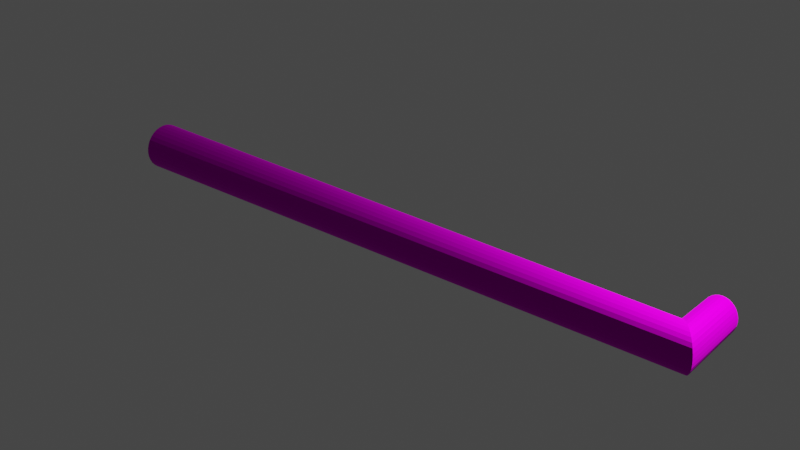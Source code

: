 # Source: Pipe.blend  (saved by Blender 2.80.75; exported with 4.5.12 LTS)
import bpy
from mathutils import Matrix  # noqa: F401  (used for matrix-valued properties, if any)

bpy.ops.wm.read_factory_settings(use_empty=True)
scene = bpy.context.scene
scene.name = 'Scene'

# ---- collections
col_collection = bpy.data.collections.new('Collection'); scene.collection.children.link(col_collection)

# ---- images (referenced by path relative to the original .blend; pixels are not part of the script)
import os
ASSET_DIR = os.environ.get("B2B_ASSET_DIR", "")  # directory of the original .blend (textures are referenced by path, not embedded)
HERE = os.path.dirname(os.path.abspath(__file__))  # packed textures are extracted next to this script under _unpacked/

def load_image(name, relpath, width, height, colorspace="sRGB"):
    """Load a texture the original file referenced (path relative to the .blend, or extracted next to this script)."""
    p = next((c for c in (os.path.join(HERE, relpath), os.path.join(ASSET_DIR, relpath)) if relpath and os.path.exists(c)), "")
    if p:
        img = bpy.data.images.load(p, check_existing=True)
        img.name = name
    else:  # same state as the original file: an image datablock whose file is absent (Cycles renders it pink)
        img = bpy.data.images.new(name, width, height)
        img.source = "FILE"
        img.filepath = "//" + (relpath or name)
    img.colorspace_settings.name = colorspace
    return img
img_dirtymetal_png = load_image('DirtyMetal.png', 'DirtyMetal.png', 1024, 1024, 'sRGB')

# ---- materials (node trees are filled in below, after node groups)
mat_material_001 = bpy.data.materials.new('Material.001')
mat_material_001.use_transparent_shadow = False

# ---- material node trees
mat_material_001.use_nodes = True; mat_material_001.node_tree.nodes.clear()
_N = mat_material_001.node_tree.nodes; _L = mat_material_001.node_tree.links
n0 = _N.new('ShaderNodeOutputMaterial'); n0.name = 'Material Output'; n0.location = (300, 300)
n1 = _N.new('ShaderNodeBsdfPrincipled'); n1.name = 'Principled BSDF'; n1.location = (10, 300)
n1.distribution = 'GGX'
n1.subsurface_method = 'BURLEY'
n1.inputs[1].default_value = 1.0
n1.inputs[2].default_value = 0.8229
n1.inputs[3].default_value = 1.45
n1.inputs[13].default_value = 0.4886
n1.inputs[20].default_value = 0.0
n1.inputs[27].default_value = (0.0, 0.0, 0.0, 1.0)
n1.inputs[28].default_value = 1.0
n2 = _N.new('ShaderNodeTexImage'); n2.name = 'Image Texture'; n2.location = (-280, 280)
n2.image = img_dirtymetal_png
_L.new(n1.outputs[0], n0.inputs[0])
_L.new(n2.outputs[0], n1.inputs[0])
n0.is_active_output = True

# ---- world
world_world = bpy.data.worlds.new('World'); scene.world = world_world
world_world.use_nodes = True; world_world.node_tree.nodes.clear()
_N = world_world.node_tree.nodes; _L = world_world.node_tree.links
n0 = _N.new('ShaderNodeOutputWorld'); n0.name = 'World Output'; n0.location = (300, 300)
n1 = _N.new('ShaderNodeBackground'); n1.name = 'Background'; n1.location = (10, 300)
n1.inputs[0].default_value = (0.05088, 0.05088, 0.05088, 1.0)
_L.new(n1.outputs[0], n0.inputs[0])
n0.is_active_output = True
world_world.color = (0.05088, 0.05088, 0.05088)
world_world.use_sun_shadow = False
world_world.sun_shadow_jitter_overblur = 0.0

# ---- lights
light_light = bpy.data.lights.new('Light', 'POINT')
light_light.transmission_factor = 0.0
light_light.energy = 1000.0
light_light.shadow_soft_size = 0.1
light_light.shadow_maximum_resolution = 0.006
light_light.use_absolute_resolution = True

# ---- meshes
me_cylinder = bpy.data.meshes.new('Cylinder')
me_cylinder.from_pydata([(0.0, 1.0, -1.0), (6.543e-08, 2.534, 0.8718), (0.1951, 0.9808, -1.0), (0.1518, 2.534, 0.8727), (0.3827, 0.9239, -1.0), (0.2977, 2.534, 0.8755), (0.5556, 0.8315, -1.0), (0.4322, 2.534, 0.8801), (0.7071, 0.7071, -1.0), (0.5501, 2.534, 0.8863), (0.8315, 0.5556, -1.0), (0.6468, 2.534, 0.8938), (0.9239, 0.3827, -1.0), (0.7187, 2.534, 0.9023), (0.9808, 0.1951, -1.0), (0.763, 2.534, 0.9116), (1.0, 7.55e-08, -1.0), (0.7779, 2.534, 0.9212), (0.9808, -0.1951, -1.0), (0.763, 2.534, 0.9309), (0.9239, -0.3827, -1.0), (0.7187, 2.534, 0.9402), (0.8315, -0.5556, -1.0), (0.6468, 2.534, 0.9487), (0.7071, -0.7071, -1.0), (0.5501, 2.534, 0.9562), (0.5556, -0.8315, -1.0), (0.4322, 2.534, 0.9624), (0.3827, -0.9239, -1.0), (0.2977, 2.534, 0.9669), (0.1951, -0.9808, -1.0), (0.1518, 2.534, 0.9698), (-3.258e-07, -1.0, -1.0), (-2.465e-07, 2.534, 0.9707), (-0.1951, -0.9808, -1.0), (-0.1518, 2.534, 0.9698), (-0.3827, -0.9239, -1.0), (-0.2977, 2.534, 0.9669), (-0.5556, -0.8315, -1.0), (-0.4322, 2.534, 0.9624), (-0.7071, -0.7071, -1.0), (-0.5501, 2.534, 0.9562), (-0.8315, -0.5556, -1.0), (-0.6468, 2.534, 0.9487), (-0.9239, -0.3827, -1.0), (-0.7187, 2.534, 0.9402), (-0.9808, -0.1951, -1.0), (-0.763, 2.534, 0.9309), (-1.0, 9.656e-07, -1.0), (-0.7779, 2.534, 0.9212), (-0.9808, 0.1951, -1.0), (-0.763, 2.534, 0.9116), (-0.9239, 0.3827, -1.0), (-0.7187, 2.534, 0.9023), (-0.8315, 0.5556, -1.0), (-0.6468, 2.534, 0.8938), (-0.7071, 0.7071, -1.0), (-0.5501, 2.534, 0.8863), (-0.5556, 0.8315, -1.0), (-0.4322, 2.534, 0.8801), (-0.3827, 0.9239, -1.0), (-0.2977, 2.534, 0.8755), (-0.1951, 0.9808, -1.0), (-0.1518, 2.534, 0.8727), (-1.487e-07, 0.7514, 0.8714), (0.1718, 0.737, 0.8724), (0.337, 0.6942, 0.8751), (0.4893, 0.6248, 0.8797), (0.6228, 0.5313, 0.8857), (0.7323, 0.4175, 0.8931), (0.8137, 0.2875, 0.9016), (0.8638, 0.1466, 0.9107), (0.8807, -9.623e-07, 0.9202), (0.8638, -0.1466, 0.9298), (0.8137, -0.2875, 0.9389), (0.7323, -0.4175, 0.9474), (0.6228, -0.5313, 0.9548), (0.4893, -0.6248, 0.9608), (0.337, -0.6942, 0.9653), (0.1718, -0.737, 0.9681), (-4.934e-07, -0.7514, 0.9691), (-0.1718, -0.737, 0.9681), (-0.337, -0.6942, 0.9653), (-0.4893, -0.6248, 0.9608), (-0.6228, -0.5313, 0.9548), (-0.7323, -0.4175, 0.9474), (-0.8137, -0.2875, 0.9389), (-0.8638, -0.1466, 0.9298), (-0.8807, -2.358e-07, 0.9202), (-0.8638, 0.1466, 0.9107), (-0.8137, 0.2875, 0.9016), (-0.7323, 0.4175, 0.8931), (-0.6228, 0.5313, 0.8857), (-0.4893, 0.6248, 0.8797), (-0.337, 0.6942, 0.8751), (-0.1718, 0.737, 0.8724), (0.1834, 0.8587, -0.06266), (0.3598, 0.8089, -0.06127), (0.5224, 0.728, -0.05902), (0.6649, 0.6191, -0.05598), (0.7818, 0.4864, -0.05227), (0.8687, 0.3351, -0.04805), (0.9222, 0.1708, -0.04346), (0.9403, -4.441e-07, -0.0387), (0.9222, -0.1708, -0.03393), (0.8687, -0.3351, -0.02934), (0.7818, -0.4864, -0.02512), (0.6649, -0.6191, -0.02142), (0.5224, -0.728, -0.01838), (0.3598, -0.8089, -0.01612), (0.1834, -0.8587, -0.01473), (-4.097e-07, -0.8755, -0.01426), (-0.1834, -0.8587, -0.01473), (-0.3598, -0.8089, -0.01612), (-0.5224, -0.728, -0.01838), (-0.6649, -0.6191, -0.02142), (-0.7818, -0.4864, -0.02512), (-0.8687, -0.3351, -0.02934), (-0.9222, -0.1708, -0.03393), (-0.9403, 3.642e-07, -0.0387), (-0.9222, 0.1708, -0.04346), (-0.8687, 0.3351, -0.04805), (-0.7818, 0.4864, -0.05227), (-0.6649, 0.6191, -0.05598), (-0.5224, 0.728, -0.05902), (-0.3598, 0.8089, -0.06127), (-0.1834, 0.8587, -0.06266), (-7.444e-08, 0.8755, -0.06313), (0.1893, 0.9198, -0.5313), (0.3713, 0.8664, -0.5306), (0.539, 0.7797, -0.5295), (0.686, 0.6631, -0.528), (0.8066, 0.521, -0.5261), (0.8963, 0.3589, -0.524), (0.9515, 0.183, -0.5217), (0.9701, -1.843e-07, -0.5193), (0.9515, -0.183, -0.517), (0.8963, -0.3589, -0.5147), (0.8066, -0.521, -0.5126), (0.686, -0.6631, -0.5107), (0.539, -0.7797, -0.5092), (0.3713, -0.8664, -0.5081), (0.1893, -0.9198, -0.5074), (-3.678e-07, -0.9378, -0.5071), (-0.1893, -0.9198, -0.5074), (-0.3713, -0.8664, -0.5081), (-0.539, -0.7797, -0.5092), (-0.686, -0.6631, -0.5107), (-0.8066, -0.521, -0.5126), (-0.8963, -0.3589, -0.5147), (-0.9515, -0.1829, -0.517), (-0.9701, 6.649e-07, -0.5193), (-0.9515, 0.183, -0.5217), (-0.8963, 0.3589, -0.524), (-0.8066, 0.521, -0.5261), (-0.686, 0.6631, -0.528), (-0.539, 0.7797, -0.5295), (-0.3713, 0.8664, -0.5306), (-0.1893, 0.9198, -0.5313), (-3.722e-08, 0.9378, -0.5316), (-1.116e-07, 0.8135, 0.4041), (0.1776, 0.7978, 0.4049), (0.3484, 0.7516, 0.4069), (0.5058, 0.6764, 0.4103), (0.6438, 0.5752, 0.4149), (0.7571, 0.4519, 0.4204), (0.8412, 0.3113, 0.4268), (0.893, 0.1587, 0.4336), (0.9105, -7.032e-07, 0.4408), (0.893, -0.1587, 0.4479), (0.8412, -0.3113, 0.4548), (0.7571, -0.4519, 0.4611), (0.6438, -0.5752, 0.4667), (0.5058, -0.6764, 0.4712), (0.3484, -0.7516, 0.4746), (0.1776, -0.7978, 0.4767), (-4.515e-07, -0.8135, 0.4774), (-0.1776, -0.7978, 0.4767), (-0.3484, -0.7516, 0.4746), (-0.5058, -0.6764, 0.4712), (-0.6438, -0.5752, 0.4667), (-0.7571, -0.4519, 0.4611), (-0.8412, -0.3113, 0.4548), (-0.893, -0.1587, 0.4479), (-0.9105, 6.417e-08, 0.4408), (-0.893, 0.1587, 0.4336), (-0.8412, 0.3113, 0.4268), (-0.7571, 0.4519, 0.4204), (-0.6438, 0.5752, 0.4149), (-0.5058, 0.6764, 0.4103), (-0.3484, 0.7516, 0.4069), (-0.1776, 0.7978, 0.4049), (0.1805, 0.8283, 0.1711), (0.3541, 0.7802, 0.1728), (0.5141, 0.7022, 0.1757), (0.6543, 0.5972, 0.1794), (0.7694, 0.4692, 0.1841), (0.8549, 0.3232, 0.1894), (0.9076, 0.1648, 0.1951), (0.9254, -5.736e-07, 0.201), (0.9076, -0.1648, 0.207), (0.8549, -0.3232, 0.2127), (0.7694, -0.4692, 0.218), (0.6543, -0.5972, 0.2226), (0.5141, -0.7022, 0.2264), (0.3541, -0.7802, 0.2292), (0.1805, -0.8283, 0.231), (-4.306e-07, -0.8445, 0.2316), (-0.1805, -0.8283, 0.231), (-0.3541, -0.7802, 0.2292), (-0.5141, -0.7022, 0.2264), (-0.6543, -0.5972, 0.2226), (-0.7694, -0.4692, 0.218), (-0.8549, -0.3232, 0.2127), (-0.9076, -0.1648, 0.207), (-0.9254, 2.142e-07, 0.201), (-0.9076, 0.1648, 0.1951), (-0.8549, 0.3232, 0.1894), (-0.7694, 0.4692, 0.1841), (-0.6543, 0.5972, 0.1794), (-0.5141, 0.7022, 0.1757), (-0.3541, 0.7802, 0.1728), (-0.1805, 0.8283, 0.1711), (-9.3e-08, 0.8445, 0.1705), (-5.583e-08, 0.9067, -0.2974), (0.1864, 0.8892, -0.297), (0.3655, 0.8376, -0.296), (0.5307, 0.7539, -0.2943), (0.6754, 0.6411, -0.292), (0.7942, 0.5037, -0.2892), (0.8825, 0.347, -0.286), (0.9369, 0.1769, -0.2826), (0.9552, -3.142e-07, -0.279), (0.9369, -0.1769, -0.2754), (0.8825, -0.347, -0.272), (0.7942, -0.5037, -0.2688), (0.6754, -0.6411, -0.2661), (0.5307, -0.7539, -0.2638), (0.3655, -0.8376, -0.2621), (0.1864, -0.8892, -0.261), (-3.887e-07, -0.9067, -0.2607), (-0.1864, -0.8892, -0.261), (-0.3655, -0.8376, -0.2621), (-0.5307, -0.7539, -0.2638), (-0.6754, -0.6411, -0.2661), (-0.7942, -0.5037, -0.2688), (-0.8825, -0.347, -0.272), (-0.9369, -0.1769, -0.2754), (-0.9552, 5.145e-07, -0.279), (-0.9369, 0.1769, -0.2826), (-0.8825, 0.347, -0.286), (-0.7942, 0.5037, -0.2892), (-0.6754, 0.6411, -0.292), (-0.5307, 0.7539, -0.2943), (-0.3655, 0.8376, -0.296), (-0.1864, 0.8892, -0.297), (0.1922, 0.9503, -0.7657), (0.377, 0.8951, -0.7653), (0.5473, 0.8056, -0.7648), (0.6966, 0.6851, -0.764), (0.8191, 0.5383, -0.7631), (0.9101, 0.3708, -0.762), (0.9661, 0.189, -0.7609), (0.9851, -5.439e-08, -0.7597), (0.9661, -0.189, -0.7585), (0.9101, -0.3708, -0.7573), (0.8191, -0.5383, -0.7563), (0.6966, -0.6851, -0.7554), (0.5473, -0.8056, -0.7546), (0.377, -0.8951, -0.754), (0.1922, -0.9503, -0.7537), (-3.468e-07, -0.9689, -0.7536), (-0.1922, -0.9503, -0.7537), (-0.377, -0.8951, -0.754), (-0.5473, -0.8056, -0.7546), (-0.6966, -0.6851, -0.7554), (-0.8191, -0.5383, -0.7563), (-0.9101, -0.3708, -0.7573), (-0.9661, -0.189, -0.7585), (-0.9851, 8.152e-07, -0.7597), (-0.9661, 0.189, -0.7609), (-0.9101, 0.3708, -0.762), (-0.8191, 0.5383, -0.7631), (-0.6965, 0.6851, -0.764), (-0.5473, 0.8056, -0.7648), (-0.377, 0.8951, -0.7653), (-0.1922, 0.9503, -0.7657), (-1.861e-08, 0.9689, -0.7658), (-1.301e-07, 0.7824, 0.6378), (0.1747, 0.7674, 0.6386), (0.3427, 0.7229, 0.641), (0.4976, 0.6506, 0.645), (0.6333, 0.5533, 0.6503), (0.7447, 0.4347, 0.6568), (0.8274, 0.2994, 0.6642), (0.8784, 0.1526, 0.6722), (0.8956, -8.328e-07, 0.6805), (0.8784, -0.1526, 0.6888), (0.8274, -0.2994, 0.6969), (0.7447, -0.4347, 0.7042), (0.6333, -0.5533, 0.7107), (0.4976, -0.6506, 0.716), (0.3427, -0.7229, 0.72), (0.1747, -0.7674, 0.7224), (-4.724e-07, -0.7824, 0.7232), (-0.1747, -0.7674, 0.7224), (-0.3427, -0.7229, 0.72), (-0.4976, -0.6506, 0.716), (-0.6333, -0.5533, 0.7107), (-0.7447, -0.4347, 0.7042), (-0.8274, -0.2994, 0.6969), (-0.8784, -0.1526, 0.6888), (-0.8956, -8.582e-08, 0.6805), (-0.8784, 0.1526, 0.6722), (-0.8274, 0.2994, 0.6642), (-0.7447, 0.4347, 0.6568), (-0.6333, 0.5533, 0.6503), (-0.4976, 0.6506, 0.645), (-0.3427, 0.7229, 0.641), (-0.1747, 0.7674, 0.6386), (0.1936, 0.9655, -0.8828), (0.3798, 0.9095, -0.8827), (0.5514, 0.8185, -0.8824), (0.7018, 0.6961, -0.882), (0.8253, 0.5469, -0.8815), (0.917, 0.3767, -0.881), (0.9735, 0.1921, -0.8804), (0.9925, 1.055e-08, -0.8798), (0.9735, -0.1921, -0.8792), (0.917, -0.3767, -0.8787), (0.8253, -0.5469, -0.8781), (0.7018, -0.6961, -0.8777), (0.5514, -0.8185, -0.8773), (0.3798, -0.9095, -0.877), (0.1936, -0.9655, -0.8768), (-3.363e-07, -0.9844, -0.8768), (-0.1936, -0.9655, -0.8768), (-0.3798, -0.9095, -0.877), (-0.5514, -0.8185, -0.8773), (-0.7018, -0.6961, -0.8777), (-0.8253, -0.5469, -0.8781), (-0.917, -0.3767, -0.8787), (-0.9735, -0.1921, -0.8792), (-0.9925, 8.904e-07, -0.8798), (-0.9735, 0.1921, -0.8804), (-0.917, 0.3767, -0.881), (-0.8253, 0.5469, -0.8815), (-0.7018, 0.6961, -0.882), (-0.5514, 0.8185, -0.8824), (-0.3798, 0.9095, -0.8827), (-0.1936, 0.9655, -0.8828), (-9.305e-09, 0.9844, -0.8829), (-2.791e-08, 0.9533, -0.6487), (0.1907, 0.935, -0.6485), (0.3741, 0.8808, -0.648), (0.5431, 0.7927, -0.6471), (0.6913, 0.6741, -0.646), (0.8128, 0.5296, -0.6446), (0.9032, 0.3648, -0.643), (0.9588, 0.186, -0.6413), (0.9776, -1.193e-07, -0.6395), (0.9588, -0.186, -0.6377), (0.9032, -0.3648, -0.636), (0.8128, -0.5296, -0.6344), (0.6913, -0.6741, -0.633), (0.5431, -0.7927, -0.6319), (0.3741, -0.8808, -0.631), (0.1907, -0.935, -0.6305), (-3.573e-07, -0.9533, -0.6303), (-0.1907, -0.935, -0.6305), (-0.3741, -0.8808, -0.631), (-0.5431, -0.7927, -0.6319), (-0.6913, -0.6741, -0.633), (-0.8128, -0.5296, -0.6344), (-0.9032, -0.3648, -0.636), (-0.9588, -0.186, -0.6377), (-0.9776, 7.401e-07, -0.6395), (-0.9588, 0.186, -0.6413), (-0.9032, 0.3648, -0.643), (-0.8128, 0.5296, -0.6446), (-0.6913, 0.6741, -0.646), (-0.5431, 0.7927, -0.6471), (-0.3741, 0.8808, -0.648), (-0.1907, 0.935, -0.6485), (0.1878, 0.9045, -0.4142), (0.3684, 0.852, -0.4133), (0.5348, 0.7668, -0.4119), (0.6807, 0.6521, -0.41), (0.8004, 0.5124, -0.4077), (0.8894, 0.3529, -0.405), (0.9442, 0.1799, -0.4022), (0.9627, -2.492e-07, -0.3992), (0.9442, -0.1799, -0.3962), (0.8894, -0.3529, -0.3933), (0.8004, -0.5124, -0.3907), (0.6807, -0.6521, -0.3884), (0.5348, -0.7668, -0.3865), (0.3684, -0.852, -0.3851), (0.1878, -0.9045, -0.3842), (-3.783e-07, -0.9222, -0.3839), (-0.1878, -0.9045, -0.3842), (-0.3684, -0.852, -0.3851), (-0.5348, -0.7668, -0.3865), (-0.6807, -0.6521, -0.3884), (-0.8004, -0.5124, -0.3907), (-0.8894, -0.3529, -0.3933), (-0.9442, -0.1799, -0.3962), (-0.9627, 5.897e-07, -0.3992), (-0.9442, 0.1799, -0.4022), (-0.8894, 0.3529, -0.405), (-0.8004, 0.5124, -0.4077), (-0.6807, 0.6521, -0.41), (-0.5348, 0.7668, -0.4119), (-0.3684, 0.852, -0.4133), (-0.1878, 0.9045, -0.4142), (-4.652e-08, 0.9222, -0.4145), (-6.513e-08, 0.8911, -0.1802), (0.1849, 0.874, -0.1798), (0.3627, 0.8233, -0.1786), (0.5265, 0.7409, -0.1766), (0.6702, 0.6301, -0.174), (0.788, 0.4951, -0.1707), (0.8756, 0.341, -0.167), (0.9295, 0.1738, -0.163), (0.9477, -3.791e-07, -0.1589), (0.9295, -0.1738, -0.1547), (0.8756, -0.341, -0.1507), (0.788, -0.4951, -0.147), (0.6702, -0.6301, -0.1437), (0.5265, -0.7409, -0.1411), (0.3627, -0.8233, -0.1391), (0.1849, -0.874, -0.1379), (-3.992e-07, -0.8911, -0.1375), (-0.1849, -0.874, -0.1379), (-0.3627, -0.8233, -0.1391), (-0.5265, -0.7409, -0.1411), (-0.6702, -0.6301, -0.1437), (-0.788, -0.4951, -0.147), (-0.8756, -0.341, -0.1507), (-0.9295, -0.1738, -0.1547), (-0.9477, 4.393e-07, -0.1589), (-0.9295, 0.1738, -0.163), (-0.8756, 0.341, -0.167), (-0.788, 0.4951, -0.1707), (-0.6702, 0.6301, -0.174), (-0.5265, 0.7409, -0.1766), (-0.3627, 0.8233, -0.1786), (-0.1849, 0.874, -0.1798), (0.182, 0.8435, 0.05421), (0.357, 0.7946, 0.05578), (0.5183, 0.7151, 0.05832), (0.6596, 0.6081, 0.06174), (0.7756, 0.4778, 0.0659), (0.8618, 0.3291, 0.07065), (0.9149, 0.1678, 0.07581), (0.9328, -5.088e-07, 0.08117), (0.9149, -0.1678, 0.08653), (0.8618, -0.3291, 0.09169), (0.7756, -0.4778, 0.09644), (0.6596, -0.6081, 0.1006), (0.5183, -0.7151, 0.104), (0.357, -0.7946, 0.1066), (0.182, -0.8435, 0.1081), (-4.202e-07, -0.86, 0.1087), (-0.182, -0.8435, 0.1081), (-0.357, -0.7946, 0.1066), (-0.5183, -0.7151, 0.104), (-0.6596, -0.6081, 0.1006), (-0.7756, -0.4778, 0.09644), (-0.8618, -0.3291, 0.09169), (-0.9149, -0.1678, 0.08653), (-0.9328, 2.892e-07, 0.08117), (-0.9149, 0.1678, 0.07581), (-0.8618, 0.3291, 0.07065), (-0.7756, 0.4778, 0.0659), (-0.6596, 0.6081, 0.06174), (-0.5183, 0.7151, 0.05832), (-0.357, 0.7946, 0.05578), (-0.182, 0.8435, 0.05421), (-8.372e-08, 0.86, 0.05369), (-1.039e-07, 0.8264, 0.3072), (0.1788, 0.8105, 0.3078), (0.3508, 0.7635, 0.3098), (0.5093, 0.6871, 0.3129), (0.6482, 0.5843, 0.3172), (0.7622, 0.4591, 0.3223), (0.8469, 0.3162, 0.3282), (0.8991, 0.1612, 0.3346), (0.9167, -6.494e-07, 0.3413), (0.8991, -0.1612, 0.3479), (0.8469, -0.3162, 0.3543), (0.7622, -0.4591, 0.3602), (0.6482, -0.5843, 0.3654), (0.5093, -0.6871, 0.3696), (0.3508, -0.7635, 0.3728), (0.1788, -0.8105, 0.3747), (-4.428e-07, -0.8264, 0.3754), (-0.1788, -0.8105, 0.3747), (-0.3508, -0.7635, 0.3728), (-0.5093, -0.6871, 0.3696), (-0.6482, -0.5843, 0.3654), (-0.7622, -0.4591, 0.3602), (-0.8469, -0.3162, 0.3543), (-0.8991, -0.1612, 0.3479), (-0.9167, 1.264e-07, 0.3413), (-0.8991, 0.1612, 0.3346), (-0.8469, 0.3162, 0.3282), (-0.7622, 0.4591, 0.3223), (-0.6482, 0.5843, 0.3172), (-0.5093, 0.6871, 0.3129), (-0.3508, 0.7635, 0.3098), (-0.1788, 0.8105, 0.3078), (0.1761, 0.7815, 0.5304), (0.3454, 0.7362, 0.5327), (0.5014, 0.6625, 0.5363), (0.6382, 0.5634, 0.5413), (0.7504, 0.4427, 0.5474), (0.8338, 0.3049, 0.5543), (0.8852, 0.1554, 0.5617), (0.9025, -7.728e-07, 0.5695), (0.8852, -0.1554, 0.5773), (0.8338, -0.3049, 0.5848), (0.7504, -0.4427, 0.5917), (0.6382, -0.5634, 0.5977), (0.5014, -0.6625, 0.6027), (0.3454, -0.7362, 0.6064), (0.1761, -0.7815, 0.6087), (-4.628e-07, -0.7968, 0.6094), (-0.1761, -0.7815, 0.6087), (-0.3454, -0.7362, 0.6064), (-0.5014, -0.6625, 0.6027), (-0.6382, -0.5634, 0.5977), (-0.7504, -0.4427, 0.5917), (-0.8338, -0.3049, 0.5848), (-0.8852, -0.1554, 0.5773), (-0.9025, -1.638e-08, 0.5695), (-0.8852, 0.1554, 0.5617), (-0.8338, 0.3049, 0.5543), (-0.7504, 0.4427, 0.5474), (-0.6382, 0.5634, 0.5413), (-0.5014, 0.6625, 0.5363), (-0.3454, 0.7362, 0.5327), (-0.1761, 0.7815, 0.5304), (-1.215e-07, 0.7968, 0.5296), (-1.394e-07, 0.7669, 0.7546), (0.1733, 0.7522, 0.7555), (0.3399, 0.7085, 0.7581), (0.4934, 0.6377, 0.7623), (0.628, 0.5423, 0.768), (0.7385, 0.4261, 0.7749), (0.8206, 0.2935, 0.7829), (0.8711, 0.1496, 0.7914), (0.8882, -8.975e-07, 0.8004), (0.8711, -0.1496, 0.8093), (0.8206, -0.2935, 0.8179), (0.7385, -0.4261, 0.8258), (0.628, -0.5423, 0.8327), (0.4934, -0.6377, 0.8384), (0.3399, -0.7085, 0.8427), (0.1733, -0.7522, 0.8453), (-4.829e-07, -0.7669, 0.8461), (-0.1733, -0.7522, 0.8453), (-0.3399, -0.7085, 0.8427), (-0.4934, -0.6377, 0.8384), (-0.628, -0.5423, 0.8327), (-0.7385, -0.4261, 0.8258), (-0.8206, -0.2935, 0.8179), (-0.8711, -0.1496, 0.8093), (-0.8882, -1.608e-07, 0.8004), (-0.8711, 0.1496, 0.7914), (-0.8206, 0.2935, 0.7829), (-0.7385, 0.4261, 0.7749), (-0.628, 0.5423, 0.768), (-0.4934, 0.6377, 0.7623), (-0.3399, 0.7085, 0.7581), (-0.1733, 0.7522, 0.7555)], [], [(64, 1, 3, 65), (65, 3, 5, 66), (66, 5, 7, 67), (67, 7, 9, 68), (68, 9, 11, 69), (69, 11, 13, 70), (70, 13, 15, 71), (71, 15, 17, 72), (72, 17, 19, 73), (73, 19, 21, 74), (74, 21, 23, 75), (75, 23, 25, 76), (76, 25, 27, 77), (77, 27, 29, 78), (78, 29, 31, 79), (79, 31, 33, 80), (80, 33, 35, 81), (81, 35, 37, 82), (82, 37, 39, 83), (83, 39, 41, 84), (84, 41, 43, 85), (85, 43, 45, 86), (86, 45, 47, 87), (87, 47, 49, 88), (88, 49, 51, 89), (89, 51, 53, 90), (90, 53, 55, 91), (91, 55, 57, 92), (92, 57, 59, 93), (93, 59, 61, 94), (94, 61, 63, 95), (95, 63, 1, 64), (575, 95, 64, 544), (574, 94, 95, 575), (573, 93, 94, 574), (572, 92, 93, 573), (571, 91, 92, 572), (570, 90, 91, 571), (569, 89, 90, 570), (568, 88, 89, 569), (567, 87, 88, 568), (566, 86, 87, 567), (565, 85, 86, 566), (564, 84, 85, 565), (563, 83, 84, 564), (562, 82, 83, 563), (561, 81, 82, 562), (560, 80, 81, 561), (559, 79, 80, 560), (558, 78, 79, 559), (557, 77, 78, 558), (556, 76, 77, 557), (555, 75, 76, 556), (554, 74, 75, 555), (553, 73, 74, 554), (552, 72, 73, 553), (551, 71, 72, 552), (550, 70, 71, 551), (549, 69, 70, 550), (548, 68, 69, 549), (547, 67, 68, 548), (546, 66, 67, 547), (545, 65, 66, 546), (544, 64, 65, 545), (416, 127, 96, 417), (417, 96, 97, 418), (418, 97, 98, 419), (419, 98, 99, 420), (420, 99, 100, 421), (421, 100, 101, 422), (422, 101, 102, 423), (423, 102, 103, 424), (424, 103, 104, 425), (425, 104, 105, 426), (426, 105, 106, 427), (427, 106, 107, 428), (428, 107, 108, 429), (429, 108, 109, 430), (430, 109, 110, 431), (431, 110, 111, 432), (432, 111, 112, 433), (433, 112, 113, 434), (434, 113, 114, 435), (435, 114, 115, 436), (436, 115, 116, 437), (437, 116, 117, 438), (438, 117, 118, 439), (439, 118, 119, 440), (440, 119, 120, 441), (441, 120, 121, 442), (442, 121, 122, 443), (443, 122, 123, 444), (444, 123, 124, 445), (445, 124, 125, 446), (446, 125, 126, 447), (447, 126, 127, 416), (383, 158, 159, 352), (382, 157, 158, 383), (381, 156, 157, 382), (380, 155, 156, 381), (379, 154, 155, 380), (378, 153, 154, 379), (377, 152, 153, 378), (376, 151, 152, 377), (375, 150, 151, 376), (374, 149, 150, 375), (373, 148, 149, 374), (372, 147, 148, 373), (371, 146, 147, 372), (370, 145, 146, 371), (369, 144, 145, 370), (368, 143, 144, 369), (367, 142, 143, 368), (366, 141, 142, 367), (365, 140, 141, 366), (364, 139, 140, 365), (363, 138, 139, 364), (362, 137, 138, 363), (361, 136, 137, 362), (360, 135, 136, 361), (359, 134, 135, 360), (358, 133, 134, 359), (357, 132, 133, 358), (356, 131, 132, 357), (355, 130, 131, 356), (354, 129, 130, 355), (353, 128, 129, 354), (352, 159, 128, 353), (480, 160, 161, 481), (481, 161, 162, 482), (482, 162, 163, 483), (483, 163, 164, 484), (484, 164, 165, 485), (485, 165, 166, 486), (486, 166, 167, 487), (487, 167, 168, 488), (488, 168, 169, 489), (489, 169, 170, 490), (490, 170, 171, 491), (491, 171, 172, 492), (492, 172, 173, 493), (493, 173, 174, 494), (494, 174, 175, 495), (495, 175, 176, 496), (496, 176, 177, 497), (497, 177, 178, 498), (498, 178, 179, 499), (499, 179, 180, 500), (500, 180, 181, 501), (501, 181, 182, 502), (502, 182, 183, 503), (503, 183, 184, 504), (504, 184, 185, 505), (505, 185, 186, 506), (506, 186, 187, 507), (507, 187, 188, 508), (508, 188, 189, 509), (509, 189, 190, 510), (510, 190, 191, 511), (511, 191, 160, 480), (478, 222, 223, 479), (477, 221, 222, 478), (476, 220, 221, 477), (475, 219, 220, 476), (474, 218, 219, 475), (473, 217, 218, 474), (472, 216, 217, 473), (471, 215, 216, 472), (470, 214, 215, 471), (469, 213, 214, 470), (468, 212, 213, 469), (467, 211, 212, 468), (466, 210, 211, 467), (465, 209, 210, 466), (464, 208, 209, 465), (463, 207, 208, 464), (462, 206, 207, 463), (461, 205, 206, 462), (460, 204, 205, 461), (459, 203, 204, 460), (458, 202, 203, 459), (457, 201, 202, 458), (456, 200, 201, 457), (455, 199, 200, 456), (454, 198, 199, 455), (453, 197, 198, 454), (452, 196, 197, 453), (451, 195, 196, 452), (450, 194, 195, 451), (449, 193, 194, 450), (448, 192, 193, 449), (479, 223, 192, 448), (414, 255, 224, 415), (413, 254, 255, 414), (412, 253, 254, 413), (411, 252, 253, 412), (410, 251, 252, 411), (409, 250, 251, 410), (408, 249, 250, 409), (407, 248, 249, 408), (406, 247, 248, 407), (405, 246, 247, 406), (404, 245, 246, 405), (403, 244, 245, 404), (402, 243, 244, 403), (401, 242, 243, 402), (400, 241, 242, 401), (399, 240, 241, 400), (398, 239, 240, 399), (397, 238, 239, 398), (396, 237, 238, 397), (395, 236, 237, 396), (394, 235, 236, 395), (393, 234, 235, 394), (392, 233, 234, 393), (391, 232, 233, 392), (390, 231, 232, 391), (389, 230, 231, 390), (388, 229, 230, 389), (387, 228, 229, 388), (386, 227, 228, 387), (385, 226, 227, 386), (384, 225, 226, 385), (415, 224, 225, 384), (351, 287, 256, 320), (320, 256, 257, 321), (321, 257, 258, 322), (322, 258, 259, 323), (323, 259, 260, 324), (324, 260, 261, 325), (325, 261, 262, 326), (326, 262, 263, 327), (327, 263, 264, 328), (328, 264, 265, 329), (329, 265, 266, 330), (330, 266, 267, 331), (331, 267, 268, 332), (332, 268, 269, 333), (333, 269, 270, 334), (334, 270, 271, 335), (335, 271, 272, 336), (336, 272, 273, 337), (337, 273, 274, 338), (338, 274, 275, 339), (339, 275, 276, 340), (340, 276, 277, 341), (341, 277, 278, 342), (342, 278, 279, 343), (343, 279, 280, 344), (344, 280, 281, 345), (345, 281, 282, 346), (346, 282, 283, 347), (347, 283, 284, 348), (348, 284, 285, 349), (349, 285, 286, 350), (350, 286, 287, 351), (543, 288, 289, 512), (512, 289, 290, 513), (513, 290, 291, 514), (514, 291, 292, 515), (515, 292, 293, 516), (516, 293, 294, 517), (517, 294, 295, 518), (518, 295, 296, 519), (519, 296, 297, 520), (520, 297, 298, 521), (521, 298, 299, 522), (522, 299, 300, 523), (523, 300, 301, 524), (524, 301, 302, 525), (525, 302, 303, 526), (526, 303, 304, 527), (527, 304, 305, 528), (528, 305, 306, 529), (529, 306, 307, 530), (530, 307, 308, 531), (531, 308, 309, 532), (532, 309, 310, 533), (533, 310, 311, 534), (534, 311, 312, 535), (535, 312, 313, 536), (536, 313, 314, 537), (537, 314, 315, 538), (538, 315, 316, 539), (539, 316, 317, 540), (540, 317, 318, 541), (541, 318, 319, 542), (542, 319, 288, 543), (62, 350, 351, 0), (60, 349, 350, 62), (58, 348, 349, 60), (56, 347, 348, 58), (54, 346, 347, 56), (52, 345, 346, 54), (50, 344, 345, 52), (48, 343, 344, 50), (46, 342, 343, 48), (44, 341, 342, 46), (42, 340, 341, 44), (40, 339, 340, 42), (38, 338, 339, 40), (36, 337, 338, 38), (34, 336, 337, 36), (32, 335, 336, 34), (30, 334, 335, 32), (28, 333, 334, 30), (26, 332, 333, 28), (24, 331, 332, 26), (22, 330, 331, 24), (20, 329, 330, 22), (18, 328, 329, 20), (16, 327, 328, 18), (14, 326, 327, 16), (12, 325, 326, 14), (10, 324, 325, 12), (8, 323, 324, 10), (6, 322, 323, 8), (4, 321, 322, 6), (2, 320, 321, 4), (0, 351, 320, 2), (287, 352, 353, 256), (256, 353, 354, 257), (257, 354, 355, 258), (258, 355, 356, 259), (259, 356, 357, 260), (260, 357, 358, 261), (261, 358, 359, 262), (262, 359, 360, 263), (263, 360, 361, 264), (264, 361, 362, 265), (265, 362, 363, 266), (266, 363, 364, 267), (267, 364, 365, 268), (268, 365, 366, 269), (269, 366, 367, 270), (270, 367, 368, 271), (271, 368, 369, 272), (272, 369, 370, 273), (273, 370, 371, 274), (274, 371, 372, 275), (275, 372, 373, 276), (276, 373, 374, 277), (277, 374, 375, 278), (278, 375, 376, 279), (279, 376, 377, 280), (280, 377, 378, 281), (281, 378, 379, 282), (282, 379, 380, 283), (283, 380, 381, 284), (284, 381, 382, 285), (285, 382, 383, 286), (286, 383, 352, 287), (159, 415, 384, 128), (128, 384, 385, 129), (129, 385, 386, 130), (130, 386, 387, 131), (131, 387, 388, 132), (132, 388, 389, 133), (133, 389, 390, 134), (134, 390, 391, 135), (135, 391, 392, 136), (136, 392, 393, 137), (137, 393, 394, 138), (138, 394, 395, 139), (139, 395, 396, 140), (140, 396, 397, 141), (141, 397, 398, 142), (142, 398, 399, 143), (143, 399, 400, 144), (144, 400, 401, 145), (145, 401, 402, 146), (146, 402, 403, 147), (147, 403, 404, 148), (148, 404, 405, 149), (149, 405, 406, 150), (150, 406, 407, 151), (151, 407, 408, 152), (152, 408, 409, 153), (153, 409, 410, 154), (154, 410, 411, 155), (155, 411, 412, 156), (156, 412, 413, 157), (157, 413, 414, 158), (158, 414, 415, 159), (255, 447, 416, 224), (254, 446, 447, 255), (253, 445, 446, 254), (252, 444, 445, 253), (251, 443, 444, 252), (250, 442, 443, 251), (249, 441, 442, 250), (248, 440, 441, 249), (247, 439, 440, 248), (246, 438, 439, 247), (245, 437, 438, 246), (244, 436, 437, 245), (243, 435, 436, 244), (242, 434, 435, 243), (241, 433, 434, 242), (240, 432, 433, 241), (239, 431, 432, 240), (238, 430, 431, 239), (237, 429, 430, 238), (236, 428, 429, 237), (235, 427, 428, 236), (234, 426, 427, 235), (233, 425, 426, 234), (232, 424, 425, 233), (231, 423, 424, 232), (230, 422, 423, 231), (229, 421, 422, 230), (228, 420, 421, 229), (227, 419, 420, 228), (226, 418, 419, 227), (225, 417, 418, 226), (224, 416, 417, 225), (127, 479, 448, 96), (96, 448, 449, 97), (97, 449, 450, 98), (98, 450, 451, 99), (99, 451, 452, 100), (100, 452, 453, 101), (101, 453, 454, 102), (102, 454, 455, 103), (103, 455, 456, 104), (104, 456, 457, 105), (105, 457, 458, 106), (106, 458, 459, 107), (107, 459, 460, 108), (108, 460, 461, 109), (109, 461, 462, 110), (110, 462, 463, 111), (111, 463, 464, 112), (112, 464, 465, 113), (113, 465, 466, 114), (114, 466, 467, 115), (115, 467, 468, 116), (116, 468, 469, 117), (117, 469, 470, 118), (118, 470, 471, 119), (119, 471, 472, 120), (120, 472, 473, 121), (121, 473, 474, 122), (122, 474, 475, 123), (123, 475, 476, 124), (124, 476, 477, 125), (125, 477, 478, 126), (126, 478, 479, 127), (222, 511, 480, 223), (221, 510, 511, 222), (220, 509, 510, 221), (219, 508, 509, 220), (218, 507, 508, 219), (217, 506, 507, 218), (216, 505, 506, 217), (215, 504, 505, 216), (214, 503, 504, 215), (213, 502, 503, 214), (212, 501, 502, 213), (211, 500, 501, 212), (210, 499, 500, 211), (209, 498, 499, 210), (208, 497, 498, 209), (207, 496, 497, 208), (206, 495, 496, 207), (205, 494, 495, 206), (204, 493, 494, 205), (203, 492, 493, 204), (202, 491, 492, 203), (201, 490, 491, 202), (200, 489, 490, 201), (199, 488, 489, 200), (198, 487, 488, 199), (197, 486, 487, 198), (196, 485, 486, 197), (195, 484, 485, 196), (194, 483, 484, 195), (193, 482, 483, 194), (192, 481, 482, 193), (223, 480, 481, 192), (191, 542, 543, 160), (190, 541, 542, 191), (189, 540, 541, 190), (188, 539, 540, 189), (187, 538, 539, 188), (186, 537, 538, 187), (185, 536, 537, 186), (184, 535, 536, 185), (183, 534, 535, 184), (182, 533, 534, 183), (181, 532, 533, 182), (180, 531, 532, 181), (179, 530, 531, 180), (178, 529, 530, 179), (177, 528, 529, 178), (176, 527, 528, 177), (175, 526, 527, 176), (174, 525, 526, 175), (173, 524, 525, 174), (172, 523, 524, 173), (171, 522, 523, 172), (170, 521, 522, 171), (169, 520, 521, 170), (168, 519, 520, 169), (167, 518, 519, 168), (166, 517, 518, 167), (165, 516, 517, 166), (164, 515, 516, 165), (163, 514, 515, 164), (162, 513, 514, 163), (161, 512, 513, 162), (160, 543, 512, 161), (288, 544, 545, 289), (289, 545, 546, 290), (290, 546, 547, 291), (291, 547, 548, 292), (292, 548, 549, 293), (293, 549, 550, 294), (294, 550, 551, 295), (295, 551, 552, 296), (296, 552, 553, 297), (297, 553, 554, 298), (298, 554, 555, 299), (299, 555, 556, 300), (300, 556, 557, 301), (301, 557, 558, 302), (302, 558, 559, 303), (303, 559, 560, 304), (304, 560, 561, 305), (305, 561, 562, 306), (306, 562, 563, 307), (307, 563, 564, 308), (308, 564, 565, 309), (309, 565, 566, 310), (310, 566, 567, 311), (311, 567, 568, 312), (312, 568, 569, 313), (313, 569, 570, 314), (314, 570, 571, 315), (315, 571, 572, 316), (316, 572, 573, 317), (317, 573, 574, 318), (318, 574, 575, 319), (319, 575, 544, 288)])
_uv = me_cylinder.uv_layers.new(name='UVMap')
_uv.uv.foreach_set('vector', [0.6126, 0.1558, 0.8966, 0.1671, 0.8956, 0.1913, 0.6092, 0.183, 0.6092, 0.183, 0.8956, 0.1913, 0.8947, 0.2146, 0.6014, 0.2091, 0.6014, 0.2091, 0.8947, 0.2146, 0.8938, 0.236, 0.5893, 0.2329, 0.5893, 0.2329, 0.8938, 0.236, 0.8931, 0.2548, 0.5736, 0.2536, 0.5736, 0.2536, 0.8931, 0.2548, 0.8924, 0.2703, 0.5548, 0.2704, 0.5548, 0.2704, 0.8924, 0.2703, 0.892, 0.2818, 0.5335, 0.2826, 0.5335, 0.2826, 0.892, 0.2818, 0.8917, 0.289, 0.5108, 0.2898, 0.5108, 0.2898, 0.8917, 0.289, 0.8916, 0.2956, 0.4873, 0.2965, 0.4873, 0.2965, 0.8916, 0.2956, 0.8918, 0.3027, 0.464, 0.3036, 0.464, 0.3036, 0.8918, 0.3027, 0.8921, 0.3102, 0.4418, 0.3126, 0.4418, 0.3126, 0.8921, 0.3102, 0.8925, 0.3217, 0.4216, 0.3265, 0.4216, 0.3265, 0.8925, 0.3217, 0.8931, 0.3372, 0.4041, 0.3447, 0.4041, 0.3447, 0.8931, 0.3372, 0.8938, 0.356, 0.3901, 0.3665, 0.3901, 0.3665, 0.8938, 0.356, 0.8947, 0.3774, 0.38, 0.3913, 0.38, 0.3913, 0.8947, 0.3774, 0.8956, 0.4007, 0.3742, 0.4179, 0.3742, 0.4179, 0.8956, 0.4007, 0.8965, 0.4249, 0.3729, 0.4453, 0.3729, 0.4453, 0.8965, 0.4249, 0.8975, 0.4491, 0.3763, 0.4726, 0.3763, 0.4726, 0.8975, 0.4491, 0.8984, 0.4723, 0.3842, 0.4987, 0.3842, 0.4987, 0.8984, 0.4723, 0.8992, 0.4938, 0.3962, 0.5225, 0.3962, 0.5225, 0.8992, 0.4938, 0.9, 0.5126, 0.4119, 0.5432, 0.4119, 0.5432, 0.9, 0.5126, 0.9006, 0.5281, 0.4307, 0.56, 0.4307, 0.56, 0.9006, 0.5281, 0.901, 0.5396, 0.4519, 0.5723, 0.4519, 0.5723, 0.901, 0.5396, 0.9013, 0.5471, 0.4747, 0.5795, 0.4747, 0.5795, 0.9013, 0.5471, 0.9018, 0.5538, 0.5174, 0.5833, 0.4469, 0.0001166, 0.9018, 0.03862, 0.9015, 0.04526, 0.5218, 0.01399, 0.5218, 0.01399, 0.9015, 0.04526, 0.9012, 0.05247, 0.5439, 0.02302, 0.5439, 0.02302, 0.9012, 0.05247, 0.9007, 0.064, 0.5641, 0.03689, 0.5641, 0.03689, 0.9007, 0.064, 0.9001, 0.07946, 0.5816, 0.05511, 0.5816, 0.05511, 0.9001, 0.07946, 0.8993, 0.09826, 0.5956, 0.07699, 0.5956, 0.07699, 0.8993, 0.09826, 0.8985, 0.1197, 0.6057, 0.1017, 0.6057, 0.1017, 0.8985, 0.1197, 0.8975, 0.143, 0.6114, 0.1283, 0.6114, 0.1283, 0.8975, 0.143, 0.8966, 0.1671, 0.6126, 0.1558, 0.8319, 1.842, 0.8269, 1.972, 0.7958, 1.939, 0.8005, 1.809, 0.8628, 1.88, 0.8574, 2.01, 0.8269, 1.972, 0.8319, 1.842, 0.8928, 1.923, 0.8871, 2.053, 0.8574, 2.01, 0.8628, 1.88, 0.9218, 1.971, 0.9157, 2.101, 0.8871, 2.053, 0.8928, 1.923, 0.9497, 2.023, 0.9432, 2.152, 0.9157, 2.101, 0.9218, 1.971, 0.9766, 2.077, 0.9696, 2.206, 0.9432, 2.152, 0.9497, 2.023, 1.003, 2.133, 0.9951, 2.262, 0.9696, 2.206, 0.9766, 2.077, 1.028, 2.192, 1.02, 2.32, 0.9951, 2.262, 1.003, 2.133, 0.1074, 2.137, 0.1118, 2.268, 0.08469, 2.304, 0.07978, 2.175, 0.1355, 2.101, 0.1394, 2.233, 0.1118, 2.268, 0.1074, 2.137, 0.1642, 2.066, 0.1677, 2.199, 0.1394, 2.233, 0.1355, 2.101, 0.1938, 2.032, 0.1968, 2.166, 0.1677, 2.199, 0.1642, 2.066, 0.2243, 1.998, 0.2269, 2.134, 0.1968, 2.166, 0.1938, 2.032, 0.2555, 1.966, 0.2578, 2.102, 0.2269, 2.134, 0.2243, 1.998, 0.2873, 1.935, 0.2894, 2.071, 0.2578, 2.102, 0.2555, 1.966, 0.3195, 1.905, 0.3213, 2.043, 0.2894, 2.071, 0.2873, 1.935, 0.3517, 1.878, 0.3532, 2.016, 0.3213, 2.043, 0.3195, 1.905, 0.3837, 1.854, 0.3849, 1.991, 0.3532, 2.016, 0.3517, 1.878, 0.415, 1.832, 0.4159, 1.969, 0.3849, 1.991, 0.3837, 1.854, 0.4457, 1.812, 0.4461, 1.949, 0.4159, 1.969, 0.415, 1.832, 0.4755, 1.795, 0.4755, 1.931, 0.4461, 1.949, 0.4457, 1.812, 0.5044, 1.78, 0.504, 1.915, 0.4755, 1.931, 0.4755, 1.795, 0.5328, 1.766, 0.5318, 1.901, 0.504, 1.915, 0.5044, 1.78, 0.5608, 1.755, 0.5593, 1.89, 0.5318, 1.901, 0.5328, 1.766, 0.5888, 1.747, 0.5867, 1.88, 0.5593, 1.89, 0.5608, 1.755, 0.6172, 1.741, 0.6145, 1.874, 0.5867, 1.88, 0.5888, 1.747, 0.6461, 1.739, 0.643, 1.871, 0.6145, 1.874, 0.6172, 1.741, 0.6758, 1.741, 0.6723, 1.873, 0.643, 1.871, 0.6461, 1.739, 0.7063, 1.749, 0.7024, 1.88, 0.6723, 1.873, 0.6758, 1.741, 0.7374, 1.763, 0.7332, 1.894, 0.7024, 1.88, 0.7063, 1.749, 0.7689, 1.783, 0.7644, 1.913, 0.7332, 1.894, 0.7374, 1.763, 0.8005, 1.809, 0.7958, 1.939, 0.7644, 1.913, 0.7689, 1.783, 0.8387, 0.7657, 0.834, 0.8964, 0.8005, 0.8681, 0.805, 0.7371, 0.805, 0.7371, 0.8005, 0.8681, 0.7669, 0.8459, 0.7712, 0.7146, 0.7712, 0.7146, 0.7669, 0.8459, 0.7336, 0.8294, 0.7375, 0.6977, 0.7375, 0.6977, 0.7336, 0.8294, 0.7005, 0.8183, 0.7041, 0.6861, 0.7041, 0.6861, 0.7005, 0.8183, 0.6678, 0.8119, 0.6709, 0.6791, 0.6709, 0.6791, 0.6678, 0.8119, 0.6355, 0.8096, 0.6381, 0.6761, 0.6381, 0.6761, 0.6355, 0.8096, 0.6035, 0.8106, 0.6056, 0.6765, 0.6056, 0.6765, 0.6035, 0.8106, 0.5716, 0.8145, 0.5731, 0.6797, 0.5731, 0.6797, 0.5716, 0.8145, 0.5397, 0.8209, 0.5407, 0.6855, 0.5407, 0.6855, 0.5397, 0.8209, 0.5076, 0.8297, 0.5081, 0.6936, 0.5081, 0.6936, 0.5076, 0.8297, 0.4752, 0.841, 0.4751, 0.7044, 0.4751, 0.7044, 0.4752, 0.841, 0.4423, 0.8551, 0.4418, 0.718, 0.4418, 0.718, 0.4423, 0.8551, 0.409, 0.8722, 0.4082, 0.7348, 0.4082, 0.7348, 0.409, 0.8722, 0.3753, 0.8928, 0.3741, 0.7552, 0.3741, 0.7552, 0.3753, 0.8928, 0.3413, 0.9171, 0.3398, 0.7794, 0.3398, 0.7794, 0.3413, 0.9171, 0.3072, 0.945, 0.3054, 0.8075, 0.3054, 0.8075, 0.3072, 0.945, 0.2731, 0.9766, 0.271, 0.8394, 0.271, 0.8394, 0.2731, 0.9766, 0.2392, 1.012, 0.2369, 0.875, 0.2369, 0.875, 0.2392, 1.012, 0.2057, 1.05, 0.2031, 0.9138, 0.2031, 0.9138, 0.2057, 1.05, 0.1727, 1.09, 0.1697, 0.9555, 0.1697, 0.9555, 0.1727, 1.09, 0.1402, 1.133, 0.1368, 0.9997, 0.1368, 0.9997, 0.1402, 1.133, 0.1083, 1.178, 0.1044, 1.046, 0.1044, 1.046, 0.1083, 1.178, 0.07667, 1.225, 0.07225, 1.094, 0.07225, 1.094, 0.07667, 1.225, 0.04532, 1.274, 0.04039, 1.145, 1.093, 1.165, 1.085, 1.294, 1.055, 1.233, 1.063, 1.104, 1.063, 1.104, 1.055, 1.233, 1.025, 1.174, 1.032, 1.045, 1.032, 1.045, 1.025, 1.174, 0.9951, 1.118, 1.002, 0.9881, 1.002, 0.9881, 0.9951, 1.118, 0.9641, 1.065, 0.9701, 0.9347, 0.9701, 0.9347, 0.9641, 1.065, 0.9324, 1.015, 0.9381, 0.8851, 0.9381, 0.8851, 0.9324, 1.015, 0.9001, 0.9703, 0.9055, 0.84, 0.9055, 0.84, 0.9001, 0.9703, 0.8672, 0.9305, 0.8723, 0.8, 0.8723, 0.8, 0.8672, 0.9305, 0.834, 0.8964, 0.8387, 0.7657, 0.8925, 0.2782, 0.8875, 0.4086, 0.8531, 0.3736, 0.8579, 0.2429, 0.9268, 0.319, 0.9215, 0.4493, 0.8875, 0.4086, 0.8925, 0.2782, 0.9608, 0.3649, 0.9551, 0.495, 0.9215, 0.4493, 0.9268, 0.319, 0.9944, 0.4154, 0.9883, 0.5452, 0.9551, 0.495, 0.9608, 0.3649, 1.028, 0.4698, 1.021, 0.5993, 0.9883, 0.5452, 0.9944, 0.4154, 1.06, 0.5275, 1.053, 0.6567, 1.021, 0.5993, 1.028, 0.4698, 1.093, 0.588, 1.085, 0.717, 1.053, 0.6567, 1.06, 0.5275, 1.125, 0.6511, 1.117, 0.7797, 1.085, 0.717, 1.093, 0.588, 0.05459, 0.5717, 0.05901, 0.7023, 0.02556, 0.7576, 0.02062, 0.6285, 0.08871, 0.5172, 0.09262, 0.6494, 0.05901, 0.7023, 0.05459, 0.5717, 0.123, 0.4653, 0.1265, 0.5989, 0.09262, 0.6494, 0.08871, 0.5172, 0.1576, 0.4163, 0.1606, 0.5511, 0.1265, 0.5989, 0.123, 0.4653, 0.1925, 0.3705, 0.1951, 0.5063, 0.1606, 0.5511, 0.1576, 0.4163, 0.2276, 0.3285, 0.2299, 0.4651, 0.1951, 0.5063, 0.1925, 0.3705, 0.2629, 0.2906, 0.2649, 0.4278, 0.2299, 0.4651, 0.2276, 0.3285, 0.2983, 0.2573, 0.3001, 0.3949, 0.2649, 0.4278, 0.2629, 0.2906, 0.3338, 0.2287, 0.3353, 0.3664, 0.3001, 0.3949, 0.2983, 0.2573, 0.3693, 0.2047, 0.3705, 0.3423, 0.3353, 0.3664, 0.3338, 0.2287, 0.4047, 0.1852, 0.4056, 0.3226, 0.3705, 0.3423, 0.3693, 0.2047, 0.4399, 0.1698, 0.4404, 0.3069, 0.4056, 0.3226, 0.4047, 0.1852, 0.475, 0.1581, 0.475, 0.2946, 0.4404, 0.3069, 0.4399, 0.1698, 0.5099, 0.1495, 0.5094, 0.2856, 0.475, 0.2946, 0.475, 0.1581, 0.5446, 0.1438, 0.5437, 0.2792, 0.5094, 0.2856, 0.5099, 0.1495, 0.5793, 0.1407, 0.5778, 0.2755, 0.5437, 0.2792, 0.5446, 0.1438, 0.614, 0.1402, 0.6119, 0.2743, 0.5778, 0.2755, 0.5793, 0.1407, 0.6486, 0.1425, 0.646, 0.2759, 0.6119, 0.2743, 0.614, 0.1402, 0.6834, 0.148, 0.6803, 0.2808, 0.646, 0.2759, 0.6486, 0.1425, 0.7182, 0.1572, 0.7147, 0.2894, 0.6803, 0.2808, 0.6834, 0.148, 0.7532, 0.1708, 0.7492, 0.3025, 0.7147, 0.2894, 0.7182, 0.1572, 0.7881, 0.1893, 0.7839, 0.3206, 0.7492, 0.3025, 0.7532, 0.1708, 0.8231, 0.2133, 0.8186, 0.3442, 0.7839, 0.3206, 0.7881, 0.1893, 0.8579, 0.2429, 0.8531, 0.3736, 0.8186, 0.3442, 0.8231, 0.2133, 0.8188, 1.31, 0.8149, 1.418, 0.7824, 1.391, 0.7862, 1.282, 0.7862, 1.282, 0.7824, 1.391, 0.7501, 1.37, 0.7536, 1.261, 0.7536, 1.261, 0.7501, 1.37, 0.718, 1.355, 0.7212, 1.246, 0.7212, 1.246, 0.718, 1.355, 0.6864, 1.346, 0.6893, 1.236, 0.6893, 1.236, 0.6864, 1.346, 0.6554, 1.342, 0.658, 1.232, 0.658, 1.232, 0.6554, 1.342, 0.625, 1.342, 0.6272, 1.231, 0.6272, 1.231, 0.625, 1.342, 0.5951, 1.346, 0.5968, 1.235, 0.5968, 1.235, 0.5951, 1.346, 0.5654, 1.352, 0.5667, 1.241, 0.5667, 1.241, 0.5654, 1.352, 0.5358, 1.361, 0.5366, 1.249, 0.5366, 1.249, 0.5358, 1.361, 0.5058, 1.372, 0.5062, 1.26, 0.5062, 1.26, 0.5058, 1.372, 0.4753, 1.386, 0.4753, 1.273, 0.4753, 1.273, 0.4753, 1.386, 0.4442, 1.402, 0.4438, 1.288, 0.4438, 1.288, 0.4442, 1.402, 0.4125, 1.421, 0.4117, 1.307, 0.4117, 1.307, 0.4125, 1.421, 0.3801, 1.442, 0.3791, 1.328, 0.3791, 1.328, 0.3801, 1.442, 0.3473, 1.466, 0.346, 1.352, 0.346, 1.352, 0.3473, 1.466, 0.3142, 1.494, 0.3128, 1.38, 0.3128, 1.38, 0.3142, 1.494, 0.2812, 1.524, 0.2795, 1.41, 0.2795, 1.41, 0.2812, 1.524, 0.2485, 1.557, 0.2466, 1.444, 0.2466, 1.444, 0.2485, 1.557, 0.2163, 1.592, 0.2141, 1.479, 0.2141, 1.479, 0.2163, 1.592, 0.1848, 1.628, 0.1823, 1.517, 0.1823, 1.517, 0.1848, 1.628, 0.154, 1.666, 0.1511, 1.556, 0.1511, 1.556, 0.154, 1.666, 0.1238, 1.706, 0.1206, 1.596, 0.1206, 1.596, 0.1238, 1.706, 0.09426, 1.746, 0.09061, 1.638, 0.09061, 1.638, 0.09426, 1.746, 0.06502, 1.789, 0.06093, 1.682, 1.059, 1.701, 1.052, 1.807, 1.025, 1.747, 1.031, 1.641, 1.031, 1.641, 1.025, 1.747, 0.9975, 1.69, 1.003, 1.583, 1.003, 1.583, 0.9975, 1.69, 0.9691, 1.635, 0.9745, 1.527, 0.9745, 1.527, 0.9691, 1.635, 0.9399, 1.583, 0.9449, 1.475, 0.9449, 1.475, 0.9399, 1.583, 0.9098, 1.534, 0.9145, 1.426, 0.9145, 1.426, 0.9098, 1.534, 0.8788, 1.49, 0.8832, 1.382, 0.8832, 1.382, 0.8788, 1.49, 0.8471, 1.451, 0.8512, 1.343, 0.8512, 1.343, 0.8471, 1.451, 0.8149, 1.418, 0.8188, 1.31, 0.8622, 1.061, 0.8571, 1.191, 0.8244, 1.157, 0.8292, 1.027, 0.8948, 1.1, 0.8894, 1.23, 0.8571, 1.191, 0.8622, 1.061, 0.9268, 1.145, 0.9211, 1.275, 0.8894, 1.23, 0.8948, 1.1, 0.958, 1.194, 0.952, 1.324, 0.9211, 1.275, 0.9268, 1.145, 0.9886, 1.247, 0.9821, 1.376, 0.952, 1.324, 0.958, 1.194, 1.018, 1.303, 1.011, 1.432, 0.9821, 1.376, 0.9886, 1.247, 1.048, 1.361, 1.04, 1.49, 1.011, 1.432, 1.018, 1.303, 1.077, 1.422, 1.069, 1.551, 1.04, 1.49, 1.048, 1.361, 0.08107, 1.355, 0.08547, 1.486, 0.05517, 1.531, 0.05025, 1.403, 0.1122, 1.31, 0.1161, 1.442, 0.08547, 1.486, 0.08107, 1.355, 0.1437, 1.267, 0.1471, 1.4, 0.1161, 1.442, 0.1122, 1.31, 0.1757, 1.225, 0.1788, 1.359, 0.1471, 1.4, 0.1437, 1.267, 0.2084, 1.185, 0.211, 1.321, 0.1788, 1.359, 0.1757, 1.225, 0.2415, 1.148, 0.2439, 1.284, 0.211, 1.321, 0.2084, 1.185, 0.2751, 1.113, 0.2772, 1.25, 0.2439, 1.284, 0.2415, 1.148, 0.3089, 1.082, 0.3107, 1.219, 0.2772, 1.25, 0.2751, 1.113, 0.3428, 1.054, 0.3443, 1.192, 0.3107, 1.219, 0.3089, 1.082, 0.3765, 1.03, 0.3777, 1.167, 0.3443, 1.192, 0.3428, 1.054, 0.4099, 1.009, 0.4107, 1.146, 0.3777, 1.167, 0.3765, 1.03, 0.4428, 0.9918, 0.4433, 1.128, 0.4107, 1.146, 0.4099, 1.009, 0.4752, 0.9772, 0.4753, 1.113, 0.4433, 1.128, 0.4428, 0.9918, 0.5072, 0.9654, 0.5067, 1.101, 0.4753, 1.113, 0.4752, 0.9772, 0.5387, 0.956, 0.5377, 1.091, 0.5067, 1.101, 0.5072, 0.9654, 0.5701, 0.9489, 0.5685, 1.083, 0.5377, 1.091, 0.5387, 0.956, 0.6014, 0.9444, 0.5993, 1.078, 0.5685, 1.083, 0.5701, 0.9489, 0.6329, 0.9426, 0.6303, 1.076, 0.5993, 1.078, 0.6014, 0.9444, 0.6647, 0.9444, 0.6616, 1.077, 0.6303, 1.076, 0.6329, 0.9426, 0.697, 0.9502, 0.6935, 1.082, 0.6616, 1.077, 0.6647, 0.9444, 0.7297, 0.9608, 0.7258, 1.092, 0.6935, 1.082, 0.697, 0.9502, 0.7627, 0.9769, 0.7585, 1.108, 0.7258, 1.092, 0.7297, 0.9608, 0.796, 0.9988, 0.7914, 1.129, 0.7585, 1.108, 0.7627, 0.9769, 0.8292, 1.027, 0.8244, 1.157, 0.7914, 1.129, 0.796, 0.9988, 0.8824, 0.5391, 0.8774, 0.6696, 0.8435, 0.635, 0.8483, 0.5043, 0.9162, 0.5795, 0.9108, 0.7098, 0.8774, 0.6696, 0.8824, 0.5391, 0.9495, 0.625, 0.9438, 0.7551, 0.9108, 0.7098, 0.9162, 0.5795, 0.9823, 0.675, 0.9762, 0.8049, 0.9438, 0.7551, 0.9495, 0.625, 1.015, 0.7289, 1.008, 0.8585, 0.9762, 0.8049, 0.9823, 0.675, 1.046, 0.786, 1.039, 0.9153, 1.008, 0.8585, 1.015, 0.7289, 1.078, 0.8459, 1.07, 0.9749, 1.039, 0.9153, 1.046, 0.786, 1.109, 0.9083, 1.101, 1.037, 1.07, 0.9749, 1.078, 0.8459, 0.06342, 0.833, 0.06784, 0.9637, 0.03545, 1.016, 0.0305, 0.8866, 0.09653, 0.7816, 0.1004, 0.9138, 0.06784, 0.9637, 0.06342, 0.833, 0.1299, 0.7325, 0.1334, 0.8661, 0.1004, 0.9138, 0.09653, 0.7816, 0.1637, 0.6859, 0.1667, 0.8207, 0.1334, 0.8661, 0.1299, 0.7325, 0.1978, 0.6421, 0.2004, 0.778, 0.1667, 0.8207, 0.1637, 0.6859, 0.2322, 0.6017, 0.2346, 0.7383, 0.2004, 0.778, 0.1978, 0.6421, 0.267, 0.565, 0.269, 0.7022, 0.2346, 0.7383, 0.2322, 0.6017, 0.3019, 0.5324, 0.3036, 0.6699, 0.269, 0.7022, 0.267, 0.565, 0.3368, 0.504, 0.3383, 0.6417, 0.3036, 0.6699, 0.3019, 0.5324, 0.3717, 0.48, 0.3729, 0.6176, 0.3383, 0.6417, 0.3368, 0.504, 0.4064, 0.46, 0.4073, 0.5974, 0.3729, 0.6176, 0.3717, 0.48, 0.4409, 0.4439, 0.4414, 0.5809, 0.4073, 0.5974, 0.4064, 0.46, 0.4751, 0.4312, 0.4751, 0.5678, 0.4414, 0.5809, 0.4409, 0.4439, 0.509, 0.4216, 0.5085, 0.5576, 0.4751, 0.5678, 0.4751, 0.4312, 0.5427, 0.4146, 0.5417, 0.55, 0.5085, 0.5576, 0.509, 0.4216, 0.5762, 0.4102, 0.5747, 0.545, 0.5417, 0.55, 0.5427, 0.4146, 0.6098, 0.4084, 0.6077, 0.5424, 0.5747, 0.545, 0.5762, 0.4102, 0.6434, 0.4093, 0.6408, 0.5427, 0.6077, 0.5424, 0.6098, 0.4084, 0.6772, 0.4135, 0.6741, 0.5463, 0.6408, 0.5427, 0.6434, 0.4093, 0.7112, 0.4216, 0.7076, 0.5538, 0.6741, 0.5463, 0.6772, 0.4135, 0.7453, 0.4342, 0.7414, 0.566, 0.7076, 0.5538, 0.7112, 0.4216, 0.7797, 0.4519, 0.7754, 0.5832, 0.7414, 0.566, 0.7453, 0.4342, 0.814, 0.4752, 0.8095, 0.6062, 0.7754, 0.5832, 0.7797, 0.4519, 0.8483, 0.5043, 0.8435, 0.635, 0.8095, 0.6062, 0.814, 0.4752, 0.8675, -0.01849, 0.8627, 0.1122, 0.8276, 0.08232, 0.8321, -0.04863, 0.8321, -0.04863, 0.8276, 0.08232, 0.7924, 0.05805, 0.7966, -0.07323, 0.7966, -0.07323, 0.7924, 0.05805, 0.7571, 0.03911, 0.761, -0.09257, 0.761, -0.09257, 0.7571, 0.03911, 0.7218, 0.02504, 0.7253, -0.1071, 0.7253, -0.1071, 0.7218, 0.02504, 0.6865, 0.01525, 0.6896, -0.1175, 0.6896, -0.1175, 0.6865, 0.01525, 0.6512, 0.009139, 0.6539, -0.1242, 0.6539, -0.1242, 0.6512, 0.009139, 0.616, 0.006189, 0.6181, -0.1279, 0.6181, -0.1279, 0.616, 0.006189, 0.5809, 0.006018, 0.5824, -0.1287, 0.5824, -0.1287, 0.5809, 0.006018, 0.5456, 0.008452, 0.5466, -0.1269, 0.5466, -0.1269, 0.5456, 0.008452, 0.5103, 0.01353, 0.5108, -0.1225, 0.5108, -0.1225, 0.5103, 0.01353, 0.475, 0.02151, 0.4749, -0.115, 0.4749, -0.115, 0.475, 0.02151, 0.4395, 0.03279, 0.439, -0.1042, 0.439, -0.1042, 0.4395, 0.03279, 0.4038, 0.04784, 0.403, -0.08954, 0.403, -0.08954, 0.4038, 0.04784, 0.3681, 0.06713, 0.3669, -0.07047, 0.3669, -0.07047, 0.3681, 0.06713, 0.3323, 0.09104, 0.3308, -0.04662, 0.3308, -0.04662, 0.3323, 0.09104, 0.2965, 0.1198, 0.2948, -0.01773, 0.2948, -0.01773, 0.2965, 0.1198, 0.2608, 0.1534, 0.2588, 0.01626, 0.2588, 0.01626, 0.2608, 0.1534, 0.2252, 0.1918, 0.2229, 0.05522, 0.2229, 0.05522, 0.2252, 0.1918, 0.1898, 0.2347, 0.1872, 0.09884, 0.1872, 0.09884, 0.1898, 0.2347, 0.1546, 0.2814, 0.1516, 0.1467, 0.1516, 0.1467, 0.1546, 0.2814, 0.1196, 0.3317, 0.1162, 0.1982, 0.1162, 0.1982, 0.1196, 0.3317, 0.0848, 0.385, 0.08089, 0.2529, 0.08089, 0.2529, 0.0848, 0.385, 0.05017, 0.441, 0.04575, 0.3104, 0.04575, 0.3104, 0.05017, 0.441, 0.01568, 0.4995, 0.01073, 0.3704, 1.141, 0.394, 1.133, 0.5226, 1.1, 0.4591, 1.108, 0.3302, 1.108, 0.3302, 1.1, 0.4591, 1.067, 0.3982, 1.074, 0.2689, 1.074, 0.2689, 1.067, 0.3982, 1.034, 0.3402, 1.041, 0.2106, 1.041, 0.2106, 1.034, 0.3402, 1.0, 0.2856, 1.007, 0.1557, 1.007, 0.1557, 1.0, 0.2856, 0.9665, 0.2349, 0.9722, 0.1048, 0.9722, 0.1048, 0.9665, 0.2349, 0.9322, 0.1888, 0.9375, 0.05851, 0.9375, 0.05851, 0.9322, 0.1888, 0.8976, 0.1477, 0.9026, 0.01728, 0.9026, 0.01728, 0.8976, 0.1477, 0.8627, 0.1122, 0.8675, -0.01849, 0.8097, 1.558, 0.8053, 1.679, 0.7734, 1.652, 0.7776, 1.531, 0.7776, 1.531, 0.7734, 1.652, 0.7416, 1.632, 0.7455, 1.511, 0.7455, 1.511, 0.7416, 1.632, 0.7102, 1.618, 0.7138, 1.496, 0.7138, 1.496, 0.7102, 1.618, 0.6793, 1.61, 0.6826, 1.487, 0.6826, 1.487, 0.6793, 1.61, 0.6492, 1.607, 0.6521, 1.484, 0.6521, 1.484, 0.6492, 1.607, 0.6198, 1.608, 0.6222, 1.485, 0.6222, 1.485, 0.6198, 1.608, 0.5909, 1.613, 0.5929, 1.489, 0.5929, 1.489, 0.5909, 1.613, 0.5624, 1.621, 0.5638, 1.497, 0.5638, 1.497, 0.5624, 1.621, 0.5338, 1.631, 0.5347, 1.506, 0.5347, 1.506, 0.5338, 1.631, 0.5049, 1.644, 0.5053, 1.518, 0.5053, 1.518, 0.5049, 1.644, 0.4754, 1.658, 0.4754, 1.532, 0.4754, 1.532, 0.4754, 1.658, 0.4452, 1.675, 0.4448, 1.549, 0.4448, 1.549, 0.4452, 1.675, 0.4142, 1.695, 0.4134, 1.568, 0.4134, 1.568, 0.4142, 1.695, 0.3825, 1.717, 0.3814, 1.589, 0.3814, 1.589, 0.3825, 1.717, 0.3502, 1.741, 0.3489, 1.614, 0.3489, 1.614, 0.3502, 1.741, 0.3178, 1.768, 0.3161, 1.641, 0.3161, 1.641, 0.3178, 1.768, 0.2853, 1.798, 0.2834, 1.671, 0.2834, 1.671, 0.2853, 1.798, 0.2532, 1.829, 0.251, 1.703, 0.251, 1.703, 0.2532, 1.829, 0.2216, 1.863, 0.2192, 1.737, 0.2192, 1.737, 0.2216, 1.863, 0.1908, 1.897, 0.188, 1.773, 0.188, 1.773, 0.1908, 1.897, 0.1608, 1.933, 0.1576, 1.81, 0.1576, 1.81, 0.1608, 1.933, 0.1316, 1.969, 0.128, 1.847, 0.128, 1.847, 0.1316, 1.969, 0.1031, 2.007, 0.09898, 1.886, 0.09898, 1.886, 0.1031, 2.007, 0.07486, 2.046, 0.0703, 1.927, 1.044, 1.945, 1.036, 2.064, 1.01, 2.005, 1.017, 1.886, 1.017, 1.886, 1.01, 2.005, 0.9835, 1.948, 0.99, 1.828, 0.99, 1.828, 0.9835, 1.948, 0.9562, 1.893, 0.9622, 1.774, 0.9622, 1.774, 0.9562, 1.893, 0.9278, 1.842, 0.9334, 1.722, 0.9334, 1.722, 0.9278, 1.842, 0.8984, 1.794, 0.9037, 1.674, 0.9037, 1.674, 0.8984, 1.794, 0.8681, 1.75, 0.873, 1.63, 0.873, 1.63, 0.8681, 1.75, 0.837, 1.711, 0.8416, 1.591, 0.8416, 1.591, 0.837, 1.711, 0.8053, 1.679, 0.8097, 1.558, 0.9077, -0.1132, 0.9026, 0.01728, 0.8675, -0.01849, 0.8723, -0.1492, 0.9429, -0.07172, 0.9375, 0.05851, 0.9026, 0.01728, 0.9077, -0.1132, 0.9778, -0.02519, 0.9722, 0.1048, 0.9375, 0.05851, 0.9429, -0.07172, 1.013, 0.02594, 1.007, 0.1557, 0.9722, 0.1048, 0.9778, -0.02519, 1.047, 0.08108, 1.041, 0.2106, 1.007, 0.1557, 1.013, 0.02594, 1.081, 0.1397, 1.074, 0.2689, 1.041, 0.2106, 1.047, 0.08108, 1.116, 0.2012, 1.108, 0.3302, 1.074, 0.2689, 1.081, 0.1397, 1.15, 0.2655, 1.141, 0.394, 1.108, 0.3302, 1.116, 0.2012, 0.04133, 0.1797, 0.04575, 0.3104, 0.01073, 0.3704, 0.005788, 0.2414, 0.07698, 0.1207, 0.08089, 0.2529, 0.04575, 0.3104, 0.04133, 0.1797, 0.1127, 0.06459, 0.1162, 0.1982, 0.08089, 0.2529, 0.07698, 0.1207, 0.1486, 0.01186, 0.1516, 0.1467, 0.1162, 0.1982, 0.1127, 0.06459, 0.1845, -0.03697, 0.1872, 0.09884, 0.1516, 0.1467, 0.1486, 0.01186, 0.2206, -0.08138, 0.2229, 0.05522, 0.1872, 0.09884, 0.1845, -0.03697, 0.2568, -0.1209, 0.2588, 0.01626, 0.2229, 0.05522, 0.2206, -0.08138, 0.293, -0.1553, 0.2948, -0.01773, 0.2588, 0.01626, 0.2568, -0.1209, 0.3293, -0.1843, 0.3308, -0.04662, 0.2948, -0.01773, 0.293, -0.1553, 0.3657, -0.2081, 0.3669, -0.07047, 0.3308, -0.04662, 0.3293, -0.1843, 0.4021, -0.2269, 0.403, -0.08954, 0.3669, -0.07047, 0.3657, -0.2081, 0.4385, -0.2412, 0.439, -0.1042, 0.403, -0.08954, 0.4021, -0.2269, 0.4749, -0.2516, 0.4749, -0.115, 0.439, -0.1042, 0.4385, -0.2412, 0.5113, -0.2585, 0.5108, -0.1225, 0.4749, -0.115, 0.4749, -0.2516, 0.5476, -0.2623, 0.5466, -0.1269, 0.5108, -0.1225, 0.5113, -0.2585, 0.5839, -0.2634, 0.5824, -0.1287, 0.5466, -0.1269, 0.5476, -0.2623, 0.6202, -0.2619, 0.6181, -0.1279, 0.5824, -0.1287, 0.5839, -0.2634, 0.6565, -0.2576, 0.6539, -0.1242, 0.6181, -0.1279, 0.6202, -0.2619, 0.6927, -0.2502, 0.6896, -0.1175, 0.6539, -0.1242, 0.6565, -0.2576, 0.7288, -0.2393, 0.7253, -0.1071, 0.6896, -0.1175, 0.6927, -0.2502, 0.7649, -0.2243, 0.761, -0.09257, 0.7253, -0.1071, 0.7288, -0.2393, 0.8008, -0.2045, 0.7966, -0.07323, 0.761, -0.09257, 0.7649, -0.2243, 0.8366, -0.1796, 0.8321, -0.04863, 0.7966, -0.07323, 0.8008, -0.2045, 0.8723, -0.1492, 0.8675, -0.01849, 0.8321, -0.04863, 0.8366, -0.1796, 0.8627, 0.1122, 0.8579, 0.2429, 0.8231, 0.2133, 0.8276, 0.08232, 0.8276, 0.08232, 0.8231, 0.2133, 0.7881, 0.1893, 0.7924, 0.05805, 0.7924, 0.05805, 0.7881, 0.1893, 0.7532, 0.1708, 0.7571, 0.03911, 0.7571, 0.03911, 0.7532, 0.1708, 0.7182, 0.1572, 0.7218, 0.02504, 0.7218, 0.02504, 0.7182, 0.1572, 0.6834, 0.148, 0.6865, 0.01525, 0.6865, 0.01525, 0.6834, 0.148, 0.6486, 0.1425, 0.6512, 0.009139, 0.6512, 0.009139, 0.6486, 0.1425, 0.614, 0.1402, 0.616, 0.006189, 0.616, 0.006189, 0.614, 0.1402, 0.5793, 0.1407, 0.5809, 0.006018, 0.5809, 0.006018, 0.5793, 0.1407, 0.5446, 0.1438, 0.5456, 0.008452, 0.5456, 0.008452, 0.5446, 0.1438, 0.5099, 0.1495, 0.5103, 0.01353, 0.5103, 0.01353, 0.5099, 0.1495, 0.475, 0.1581, 0.475, 0.02151, 0.475, 0.02151, 0.475, 0.1581, 0.4399, 0.1698, 0.4395, 0.03279, 0.4395, 0.03279, 0.4399, 0.1698, 0.4047, 0.1852, 0.4038, 0.04784, 0.4038, 0.04784, 0.4047, 0.1852, 0.3693, 0.2047, 0.3681, 0.06713, 0.3681, 0.06713, 0.3693, 0.2047, 0.3338, 0.2287, 0.3323, 0.09104, 0.3323, 0.09104, 0.3338, 0.2287, 0.2983, 0.2573, 0.2965, 0.1198, 0.2965, 0.1198, 0.2983, 0.2573, 0.2629, 0.2906, 0.2608, 0.1534, 0.2608, 0.1534, 0.2629, 0.2906, 0.2276, 0.3285, 0.2252, 0.1918, 0.2252, 0.1918, 0.2276, 0.3285, 0.1925, 0.3705, 0.1898, 0.2347, 0.1898, 0.2347, 0.1925, 0.3705, 0.1576, 0.4163, 0.1546, 0.2814, 0.1546, 0.2814, 0.1576, 0.4163, 0.123, 0.4653, 0.1196, 0.3317, 0.1196, 0.3317, 0.123, 0.4653, 0.08871, 0.5172, 0.0848, 0.385, 0.0848, 0.385, 0.08871, 0.5172, 0.05459, 0.5717, 0.05017, 0.441, 0.05017, 0.441, 0.05459, 0.5717, 0.02062, 0.6285, 0.01568, 0.4995, 1.133, 0.5226, 1.125, 0.6511, 1.093, 0.588, 1.1, 0.4591, 1.1, 0.4591, 1.093, 0.588, 1.06, 0.5275, 1.067, 0.3982, 1.067, 0.3982, 1.06, 0.5275, 1.028, 0.4698, 1.034, 0.3402, 1.034, 0.3402, 1.028, 0.4698, 0.9944, 0.4154, 1.0, 0.2856, 1.0, 0.2856, 0.9944, 0.4154, 0.9608, 0.3649, 0.9665, 0.2349, 0.9665, 0.2349, 0.9608, 0.3649, 0.9268, 0.319, 0.9322, 0.1888, 0.9322, 0.1888, 0.9268, 0.319, 0.8925, 0.2782, 0.8976, 0.1477, 0.8976, 0.1477, 0.8925, 0.2782, 0.8579, 0.2429, 0.8627, 0.1122, 0.8531, 0.3736, 0.8483, 0.5043, 0.814, 0.4752, 0.8186, 0.3442, 0.8186, 0.3442, 0.814, 0.4752, 0.7797, 0.4519, 0.7839, 0.3206, 0.7839, 0.3206, 0.7797, 0.4519, 0.7453, 0.4342, 0.7492, 0.3025, 0.7492, 0.3025, 0.7453, 0.4342, 0.7112, 0.4216, 0.7147, 0.2894, 0.7147, 0.2894, 0.7112, 0.4216, 0.6772, 0.4135, 0.6803, 0.2808, 0.6803, 0.2808, 0.6772, 0.4135, 0.6434, 0.4093, 0.646, 0.2759, 0.646, 0.2759, 0.6434, 0.4093, 0.6098, 0.4084, 0.6119, 0.2743, 0.6119, 0.2743, 0.6098, 0.4084, 0.5762, 0.4102, 0.5778, 0.2755, 0.5778, 0.2755, 0.5762, 0.4102, 0.5427, 0.4146, 0.5437, 0.2792, 0.5437, 0.2792, 0.5427, 0.4146, 0.509, 0.4216, 0.5094, 0.2856, 0.5094, 0.2856, 0.509, 0.4216, 0.4751, 0.4312, 0.475, 0.2946, 0.475, 0.2946, 0.4751, 0.4312, 0.4409, 0.4439, 0.4404, 0.3069, 0.4404, 0.3069, 0.4409, 0.4439, 0.4064, 0.46, 0.4056, 0.3226, 0.4056, 0.3226, 0.4064, 0.46, 0.3717, 0.48, 0.3705, 0.3423, 0.3705, 0.3423, 0.3717, 0.48, 0.3368, 0.504, 0.3353, 0.3664, 0.3353, 0.3664, 0.3368, 0.504, 0.3019, 0.5324, 0.3001, 0.3949, 0.3001, 0.3949, 0.3019, 0.5324, 0.267, 0.565, 0.2649, 0.4278, 0.2649, 0.4278, 0.267, 0.565, 0.2322, 0.6017, 0.2299, 0.4651, 0.2299, 0.4651, 0.2322, 0.6017, 0.1978, 0.6421, 0.1951, 0.5063, 0.1951, 0.5063, 0.1978, 0.6421, 0.1637, 0.6859, 0.1606, 0.5511, 0.1606, 0.5511, 0.1637, 0.6859, 0.1299, 0.7325, 0.1265, 0.5989, 0.1265, 0.5989, 0.1299, 0.7325, 0.09653, 0.7816, 0.09262, 0.6494, 0.09262, 0.6494, 0.09653, 0.7816, 0.06342, 0.833, 0.05901, 0.7023, 0.05901, 0.7023, 0.06342, 0.833, 0.0305, 0.8866, 0.02556, 0.7576, 1.117, 0.7797, 1.109, 0.9083, 1.078, 0.8459, 1.085, 0.717, 1.085, 0.717, 1.078, 0.8459, 1.046, 0.786, 1.053, 0.6567, 1.053, 0.6567, 1.046, 0.786, 1.015, 0.7289, 1.021, 0.5993, 1.021, 0.5993, 1.015, 0.7289, 0.9823, 0.675, 0.9883, 0.5452, 0.9883, 0.5452, 0.9823, 0.675, 0.9495, 0.625, 0.9551, 0.495, 0.9551, 0.495, 0.9495, 0.625, 0.9162, 0.5795, 0.9215, 0.4493, 0.9215, 0.4493, 0.9162, 0.5795, 0.8824, 0.5391, 0.8875, 0.4086, 0.8875, 0.4086, 0.8824, 0.5391, 0.8483, 0.5043, 0.8531, 0.3736, 0.8774, 0.6696, 0.8723, 0.8, 0.8387, 0.7657, 0.8435, 0.635, 0.9108, 0.7098, 0.9055, 0.84, 0.8723, 0.8, 0.8774, 0.6696, 0.9438, 0.7551, 0.9381, 0.8851, 0.9055, 0.84, 0.9108, 0.7098, 0.9762, 0.8049, 0.9701, 0.9347, 0.9381, 0.8851, 0.9438, 0.7551, 1.008, 0.8585, 1.002, 0.9881, 0.9701, 0.9347, 0.9762, 0.8049, 1.039, 0.9153, 1.032, 1.045, 1.002, 0.9881, 1.008, 0.8585, 1.07, 0.9749, 1.063, 1.104, 1.032, 1.045, 1.039, 0.9153, 1.101, 1.037, 1.093, 1.165, 1.063, 1.104, 1.07, 0.9749, 0.06784, 0.9637, 0.07225, 1.094, 0.04039, 1.145, 0.03545, 1.016, 0.1004, 0.9138, 0.1044, 1.046, 0.07225, 1.094, 0.06784, 0.9637, 0.1334, 0.8661, 0.1368, 0.9997, 0.1044, 1.046, 0.1004, 0.9138, 0.1667, 0.8207, 0.1697, 0.9555, 0.1368, 0.9997, 0.1334, 0.8661, 0.2004, 0.778, 0.2031, 0.9138, 0.1697, 0.9555, 0.1667, 0.8207, 0.2346, 0.7383, 0.2369, 0.875, 0.2031, 0.9138, 0.2004, 0.778, 0.269, 0.7022, 0.271, 0.8394, 0.2369, 0.875, 0.2346, 0.7383, 0.3036, 0.6699, 0.3054, 0.8075, 0.271, 0.8394, 0.269, 0.7022, 0.3383, 0.6417, 0.3398, 0.7794, 0.3054, 0.8075, 0.3036, 0.6699, 0.3729, 0.6176, 0.3741, 0.7552, 0.3398, 0.7794, 0.3383, 0.6417, 0.4073, 0.5974, 0.4082, 0.7348, 0.3741, 0.7552, 0.3729, 0.6176, 0.4414, 0.5809, 0.4418, 0.718, 0.4082, 0.7348, 0.4073, 0.5974, 0.4751, 0.5678, 0.4751, 0.7044, 0.4418, 0.718, 0.4414, 0.5809, 0.5085, 0.5576, 0.5081, 0.6936, 0.4751, 0.7044, 0.4751, 0.5678, 0.5417, 0.55, 0.5407, 0.6855, 0.5081, 0.6936, 0.5085, 0.5576, 0.5747, 0.545, 0.5731, 0.6797, 0.5407, 0.6855, 0.5417, 0.55, 0.6077, 0.5424, 0.6056, 0.6765, 0.5731, 0.6797, 0.5747, 0.545, 0.6408, 0.5427, 0.6381, 0.6761, 0.6056, 0.6765, 0.6077, 0.5424, 0.6741, 0.5463, 0.6709, 0.6791, 0.6381, 0.6761, 0.6408, 0.5427, 0.7076, 0.5538, 0.7041, 0.6861, 0.6709, 0.6791, 0.6741, 0.5463, 0.7414, 0.566, 0.7375, 0.6977, 0.7041, 0.6861, 0.7076, 0.5538, 0.7754, 0.5832, 0.7712, 0.7146, 0.7375, 0.6977, 0.7414, 0.566, 0.8095, 0.6062, 0.805, 0.7371, 0.7712, 0.7146, 0.7754, 0.5832, 0.8435, 0.635, 0.8387, 0.7657, 0.805, 0.7371, 0.8095, 0.6062, 0.834, 0.8964, 0.8292, 1.027, 0.796, 0.9988, 0.8005, 0.8681, 0.8005, 0.8681, 0.796, 0.9988, 0.7627, 0.9769, 0.7669, 0.8459, 0.7669, 0.8459, 0.7627, 0.9769, 0.7297, 0.9608, 0.7336, 0.8294, 0.7336, 0.8294, 0.7297, 0.9608, 0.697, 0.9502, 0.7005, 0.8183, 0.7005, 0.8183, 0.697, 0.9502, 0.6647, 0.9444, 0.6678, 0.8119, 0.6678, 0.8119, 0.6647, 0.9444, 0.6329, 0.9426, 0.6355, 0.8096, 0.6355, 0.8096, 0.6329, 0.9426, 0.6014, 0.9444, 0.6035, 0.8106, 0.6035, 0.8106, 0.6014, 0.9444, 0.5701, 0.9489, 0.5716, 0.8145, 0.5716, 0.8145, 0.5701, 0.9489, 0.5387, 0.956, 0.5397, 0.8209, 0.5397, 0.8209, 0.5387, 0.956, 0.5072, 0.9654, 0.5076, 0.8297, 0.5076, 0.8297, 0.5072, 0.9654, 0.4752, 0.9772, 0.4752, 0.841, 0.4752, 0.841, 0.4752, 0.9772, 0.4428, 0.9918, 0.4423, 0.8551, 0.4423, 0.8551, 0.4428, 0.9918, 0.4099, 1.009, 0.409, 0.8722, 0.409, 0.8722, 0.4099, 1.009, 0.3765, 1.03, 0.3753, 0.8928, 0.3753, 0.8928, 0.3765, 1.03, 0.3428, 1.054, 0.3413, 0.9171, 0.3413, 0.9171, 0.3428, 1.054, 0.3089, 1.082, 0.3072, 0.945, 0.3072, 0.945, 0.3089, 1.082, 0.2751, 1.113, 0.2731, 0.9766, 0.2731, 0.9766, 0.2751, 1.113, 0.2415, 1.148, 0.2392, 1.012, 0.2392, 1.012, 0.2415, 1.148, 0.2084, 1.185, 0.2057, 1.05, 0.2057, 1.05, 0.2084, 1.185, 0.1757, 1.225, 0.1727, 1.09, 0.1727, 1.09, 0.1757, 1.225, 0.1437, 1.267, 0.1402, 1.133, 0.1402, 1.133, 0.1437, 1.267, 0.1122, 1.31, 0.1083, 1.178, 0.1083, 1.178, 0.1122, 1.31, 0.08107, 1.355, 0.07667, 1.225, 0.07667, 1.225, 0.08107, 1.355, 0.05025, 1.403, 0.04532, 1.274, 1.085, 1.294, 1.077, 1.422, 1.048, 1.361, 1.055, 1.233, 1.055, 1.233, 1.048, 1.361, 1.018, 1.303, 1.025, 1.174, 1.025, 1.174, 1.018, 1.303, 0.9886, 1.247, 0.9951, 1.118, 0.9951, 1.118, 0.9886, 1.247, 0.958, 1.194, 0.9641, 1.065, 0.9641, 1.065, 0.958, 1.194, 0.9268, 1.145, 0.9324, 1.015, 0.9324, 1.015, 0.9268, 1.145, 0.8948, 1.1, 0.9001, 0.9703, 0.9001, 0.9703, 0.8948, 1.1, 0.8622, 1.061, 0.8672, 0.9305, 0.8672, 0.9305, 0.8622, 1.061, 0.8292, 1.027, 0.834, 0.8964, 0.8571, 1.191, 0.8512, 1.343, 0.8188, 1.31, 0.8244, 1.157, 0.8894, 1.23, 0.8832, 1.382, 0.8512, 1.343, 0.8571, 1.191, 0.9211, 1.275, 0.9145, 1.426, 0.8832, 1.382, 0.8894, 1.23, 0.952, 1.324, 0.9449, 1.475, 0.9145, 1.426, 0.9211, 1.275, 0.9821, 1.376, 0.9745, 1.527, 0.9449, 1.475, 0.952, 1.324, 1.011, 1.432, 1.003, 1.583, 0.9745, 1.527, 0.9821, 1.376, 1.04, 1.49, 1.031, 1.641, 1.003, 1.583, 1.011, 1.432, 1.069, 1.551, 1.059, 1.701, 1.031, 1.641, 1.04, 1.49, 0.08547, 1.486, 0.09061, 1.638, 0.06093, 1.682, 0.05517, 1.531, 0.1161, 1.442, 0.1206, 1.596, 0.09061, 1.638, 0.08547, 1.486, 0.1471, 1.4, 0.1511, 1.556, 0.1206, 1.596, 0.1161, 1.442, 0.1788, 1.359, 0.1823, 1.517, 0.1511, 1.556, 0.1471, 1.4, 0.211, 1.321, 0.2141, 1.479, 0.1823, 1.517, 0.1788, 1.359, 0.2439, 1.284, 0.2466, 1.444, 0.2141, 1.479, 0.211, 1.321, 0.2772, 1.25, 0.2795, 1.41, 0.2466, 1.444, 0.2439, 1.284, 0.3107, 1.219, 0.3128, 1.38, 0.2795, 1.41, 0.2772, 1.25, 0.3443, 1.192, 0.346, 1.352, 0.3128, 1.38, 0.3107, 1.219, 0.3777, 1.167, 0.3791, 1.328, 0.346, 1.352, 0.3443, 1.192, 0.4107, 1.146, 0.4117, 1.307, 0.3791, 1.328, 0.3777, 1.167, 0.4433, 1.128, 0.4438, 1.288, 0.4117, 1.307, 0.4107, 1.146, 0.4753, 1.113, 0.4753, 1.273, 0.4438, 1.288, 0.4433, 1.128, 0.5067, 1.101, 0.5062, 1.26, 0.4753, 1.273, 0.4753, 1.113, 0.5377, 1.091, 0.5366, 1.249, 0.5062, 1.26, 0.5067, 1.101, 0.5685, 1.083, 0.5667, 1.241, 0.5366, 1.249, 0.5377, 1.091, 0.5993, 1.078, 0.5968, 1.235, 0.5667, 1.241, 0.5685, 1.083, 0.6303, 1.076, 0.6272, 1.231, 0.5968, 1.235, 0.5993, 1.078, 0.6616, 1.077, 0.658, 1.232, 0.6272, 1.231, 0.6303, 1.076, 0.6935, 1.082, 0.6893, 1.236, 0.658, 1.232, 0.6616, 1.077, 0.7258, 1.092, 0.7212, 1.246, 0.6893, 1.236, 0.6935, 1.082, 0.7585, 1.108, 0.7536, 1.261, 0.7212, 1.246, 0.7258, 1.092, 0.7914, 1.129, 0.7862, 1.282, 0.7536, 1.261, 0.7585, 1.108, 0.8244, 1.157, 0.8188, 1.31, 0.7862, 1.282, 0.7914, 1.129, 0.8471, 1.451, 0.8416, 1.591, 0.8097, 1.558, 0.8149, 1.418, 0.8788, 1.49, 0.873, 1.63, 0.8416, 1.591, 0.8471, 1.451, 0.9098, 1.534, 0.9037, 1.674, 0.873, 1.63, 0.8788, 1.49, 0.9399, 1.583, 0.9334, 1.722, 0.9037, 1.674, 0.9098, 1.534, 0.9691, 1.635, 0.9622, 1.774, 0.9334, 1.722, 0.9399, 1.583, 0.9975, 1.69, 0.99, 1.828, 0.9622, 1.774, 0.9691, 1.635, 1.025, 1.747, 1.017, 1.886, 0.99, 1.828, 0.9975, 1.69, 1.052, 1.807, 1.044, 1.945, 1.017, 1.886, 1.025, 1.747, 0.09426, 1.746, 0.09898, 1.886, 0.0703, 1.927, 0.06502, 1.789, 0.1238, 1.706, 0.128, 1.847, 0.09898, 1.886, 0.09426, 1.746, 0.154, 1.666, 0.1576, 1.81, 0.128, 1.847, 0.1238, 1.706, 0.1848, 1.628, 0.188, 1.773, 0.1576, 1.81, 0.154, 1.666, 0.2163, 1.592, 0.2192, 1.737, 0.188, 1.773, 0.1848, 1.628, 0.2485, 1.557, 0.251, 1.703, 0.2192, 1.737, 0.2163, 1.592, 0.2812, 1.524, 0.2834, 1.671, 0.251, 1.703, 0.2485, 1.557, 0.3142, 1.494, 0.3161, 1.641, 0.2834, 1.671, 0.2812, 1.524, 0.3473, 1.466, 0.3489, 1.614, 0.3161, 1.641, 0.3142, 1.494, 0.3801, 1.442, 0.3814, 1.589, 0.3489, 1.614, 0.3473, 1.466, 0.4125, 1.421, 0.4134, 1.568, 0.3814, 1.589, 0.3801, 1.442, 0.4442, 1.402, 0.4448, 1.549, 0.4134, 1.568, 0.4125, 1.421, 0.4753, 1.386, 0.4754, 1.532, 0.4448, 1.549, 0.4442, 1.402, 0.5058, 1.372, 0.5053, 1.518, 0.4754, 1.532, 0.4753, 1.386, 0.5358, 1.361, 0.5347, 1.506, 0.5053, 1.518, 0.5058, 1.372, 0.5654, 1.352, 0.5638, 1.497, 0.5347, 1.506, 0.5358, 1.361, 0.5951, 1.346, 0.5929, 1.489, 0.5638, 1.497, 0.5654, 1.352, 0.625, 1.342, 0.6222, 1.485, 0.5929, 1.489, 0.5951, 1.346, 0.6554, 1.342, 0.6521, 1.484, 0.6222, 1.485, 0.625, 1.342, 0.6864, 1.346, 0.6826, 1.487, 0.6521, 1.484, 0.6554, 1.342, 0.718, 1.355, 0.7138, 1.496, 0.6826, 1.487, 0.6864, 1.346, 0.7501, 1.37, 0.7455, 1.511, 0.7138, 1.496, 0.718, 1.355, 0.7824, 1.391, 0.7776, 1.531, 0.7455, 1.511, 0.7501, 1.37, 0.8149, 1.418, 0.8097, 1.558, 0.7776, 1.531, 0.7824, 1.391, 0.8053, 1.679, 0.8005, 1.809, 0.7689, 1.783, 0.7734, 1.652, 0.7734, 1.652, 0.7689, 1.783, 0.7374, 1.763, 0.7416, 1.632, 0.7416, 1.632, 0.7374, 1.763, 0.7063, 1.749, 0.7102, 1.618, 0.7102, 1.618, 0.7063, 1.749, 0.6758, 1.741, 0.6793, 1.61, 0.6793, 1.61, 0.6758, 1.741, 0.6461, 1.739, 0.6492, 1.607, 0.6492, 1.607, 0.6461, 1.739, 0.6172, 1.741, 0.6198, 1.608, 0.6198, 1.608, 0.6172, 1.741, 0.5888, 1.747, 0.5909, 1.613, 0.5909, 1.613, 0.5888, 1.747, 0.5608, 1.755, 0.5624, 1.621, 0.5624, 1.621, 0.5608, 1.755, 0.5328, 1.766, 0.5338, 1.631, 0.5338, 1.631, 0.5328, 1.766, 0.5044, 1.78, 0.5049, 1.644, 0.5049, 1.644, 0.5044, 1.78, 0.4755, 1.795, 0.4754, 1.658, 0.4754, 1.658, 0.4755, 1.795, 0.4457, 1.812, 0.4452, 1.675, 0.4452, 1.675, 0.4457, 1.812, 0.415, 1.832, 0.4142, 1.695, 0.4142, 1.695, 0.415, 1.832, 0.3837, 1.854, 0.3825, 1.717, 0.3825, 1.717, 0.3837, 1.854, 0.3517, 1.878, 0.3502, 1.741, 0.3502, 1.741, 0.3517, 1.878, 0.3195, 1.905, 0.3178, 1.768, 0.3178, 1.768, 0.3195, 1.905, 0.2873, 1.935, 0.2853, 1.798, 0.2853, 1.798, 0.2873, 1.935, 0.2555, 1.966, 0.2532, 1.829, 0.2532, 1.829, 0.2555, 1.966, 0.2243, 1.998, 0.2216, 1.863, 0.2216, 1.863, 0.2243, 1.998, 0.1938, 2.032, 0.1908, 1.897, 0.1908, 1.897, 0.1938, 2.032, 0.1642, 2.066, 0.1608, 1.933, 0.1608, 1.933, 0.1642, 2.066, 0.1355, 2.101, 0.1316, 1.969, 0.1316, 1.969, 0.1355, 2.101, 0.1074, 2.137, 0.1031, 2.007, 0.1031, 2.007, 0.1074, 2.137, 0.07978, 2.175, 0.07486, 2.046, 1.036, 2.064, 1.028, 2.192, 1.003, 2.133, 1.01, 2.005, 1.01, 2.005, 1.003, 2.133, 0.9766, 2.077, 0.9835, 1.948, 0.9835, 1.948, 0.9766, 2.077, 0.9497, 2.023, 0.9562, 1.893, 0.9562, 1.893, 0.9497, 2.023, 0.9218, 1.971, 0.9278, 1.842, 0.9278, 1.842, 0.9218, 1.971, 0.8928, 1.923, 0.8984, 1.794, 0.8984, 1.794, 0.8928, 1.923, 0.8628, 1.88, 0.8681, 1.75, 0.8681, 1.75, 0.8628, 1.88, 0.8319, 1.842, 0.837, 1.711, 0.837, 1.711, 0.8319, 1.842, 0.8005, 1.809, 0.8053, 1.679])
me_cylinder.materials.append(mat_material_001)
me_cylinder.use_remesh_preserve_volume = False
me_cylinder.use_remesh_preserve_attributes = False
me_cylinder.use_mirror_vertex_groups = False
me_cylinder.update()

# ---- objects
ob_light = bpy.data.objects.new('Light', light_light)
ob_cylinder = bpy.data.objects.new('Cylinder', me_cylinder)

# ---- transforms, parenting, visibility, modifiers, constraints
ob_light.location = (4.076, 1.005, 5.904)
ob_light.rotation_euler = (0.6503, 0.05522, 1.866)
ob_light.lock_rotations_4d = False
ob_light.empty_display_type = 'ARROWS'
ob_light.color = (0.0, 0.0, 0.0, 0.0)
ob_light.lineart.crease_threshold = 0.0
ob_cylinder.location = (0.0, 0.0, 3.529)
ob_cylinder.rotation_euler = (0.0, 1.571, 0.0)
ob_cylinder.scale = (0.263, 0.263, 3.556)
ob_cylinder.lineart.crease_threshold = 0.0

# ---- collection membership
col_collection.objects.link(ob_light)
col_collection.objects.link(ob_cylinder)

# ---- scene / render settings (as saved in the file)
scene.frame_start = 1; scene.frame_end = 250; scene.frame_set(1)
scene.render.engine = 'BLENDER_EEVEE_NEXT'
scene.cycles.use_denoising = False
scene.cycles.samples = 128
scene.cycles.sampling_pattern = 'TABULATED_SOBOL'
scene.cycles.use_adaptive_sampling = False
scene.cycles.use_light_tree = False
scene.view_settings.view_transform = 'Filmic'
bpy.context.view_layer.update()

# ---- added for rendering (the .blend has no active camera): camera
cam_auto = bpy.data.cameras.new('AutoCamera')
cam_auto.lens = 50.0
cam_auto.sensor_width = 36.0
cam_auto.clip_end = 1000.0
ob_auto_camera = bpy.data.objects.new('AutoCamera', cam_auto)
scene.collection.objects.link(ob_auto_camera)
ob_auto_camera.location = (6.506, -7.66797, 8.77502)
ob_auto_camera.rotation_euler = (1.09748, -7.21219e-08, 0.694738)
scene.camera = ob_auto_camera
bpy.context.view_layer.update()
